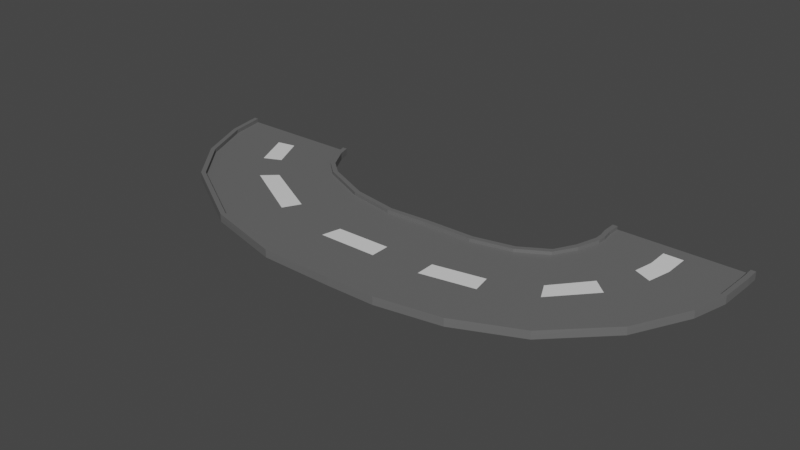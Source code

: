 # Source: TurnRoad.blend  (saved by Blender 3.6.11; exported with 4.5.12 LTS)
import bpy
from mathutils import Matrix  # noqa: F401  (used for matrix-valued properties, if any)

bpy.ops.wm.read_factory_settings(use_empty=True)
scene = bpy.context.scene
scene.name = 'Scene'

# ---- collections
col_collection = bpy.data.collections.new('Collection'); scene.collection.children.link(col_collection)

# ---- materials (node trees are filled in below, after node groups)
mat_brown = bpy.data.materials.new('Brown')
mat_brown.alpha_threshold = 0.0
mat_brown.use_transparent_shadow = False
mat_brown.roughness = 0.5
mat_brown.line_color = (0.0, 0.0, 0.0, 1.0)
mat_white = bpy.data.materials.new('White')
mat_white.use_transparent_shadow = False
mat_black = bpy.data.materials.new('Black')
mat_black.use_transparent_shadow = False
mat_gray = bpy.data.materials.new('Gray')
mat_gray.use_transparent_shadow = False

# ---- material node trees
mat_brown.use_nodes = True; mat_brown.node_tree.nodes.clear()
_N = mat_brown.node_tree.nodes; _L = mat_brown.node_tree.links
n0 = _N.new('ShaderNodeOutputMaterial'); n0.name = 'Material Output'; n0.location = (300, 300)
n1 = _N.new('ShaderNodeBsdfPrincipled'); n1.name = 'Principled BSDF'; n1.location = (10, 300)
n1.distribution = 'GGX'
n1.subsurface_method = 'RANDOM_WALK_SKIN'
n1.inputs[0].default_value = (0.2462, 0.08611, 0.03749, 1.0)
n1.inputs[3].default_value = 1.45
n1.inputs[27].default_value = (0.0, 0.0, 0.0, 1.0)
n1.inputs[28].default_value = 1.0
_L.new(n1.outputs[0], n0.inputs[0])
n0.is_active_output = True
mat_white.use_nodes = True; mat_white.node_tree.nodes.clear()
_N = mat_white.node_tree.nodes; _L = mat_white.node_tree.links
n0 = _N.new('ShaderNodeBsdfPrincipled'); n0.name = 'Principled BSDF'; n0.location = (10, 300)
n0.distribution = 'GGX'
n0.subsurface_method = 'RANDOM_WALK_SKIN'
n0.inputs[3].default_value = 1.45
n0.inputs[27].default_value = (0.0, 0.0, 0.0, 1.0)
n0.inputs[28].default_value = 1.0
n1 = _N.new('ShaderNodeOutputMaterial'); n1.name = 'Material Output'; n1.location = (300, 300)
_L.new(n0.outputs[0], n1.inputs[0])
n1.is_active_output = True
mat_black.use_nodes = True; mat_black.node_tree.nodes.clear()
_N = mat_black.node_tree.nodes; _L = mat_black.node_tree.links
n0 = _N.new('ShaderNodeBsdfPrincipled'); n0.name = 'Principled BSDF'; n0.location = (10, 300)
n0.distribution = 'GGX'
n0.subsurface_method = 'RANDOM_WALK_SKIN'
n0.inputs[0].default_value = (0.0, 0.0, 0.0, 1.0)
n0.inputs[3].default_value = 1.45
n0.inputs[27].default_value = (0.0, 0.0, 0.0, 1.0)
n0.inputs[28].default_value = 1.0
n1 = _N.new('ShaderNodeOutputMaterial'); n1.name = 'Material Output'; n1.location = (300, 300)
_L.new(n0.outputs[0], n1.inputs[0])
n1.is_active_output = True
mat_gray.use_nodes = True; mat_gray.node_tree.nodes.clear()
_N = mat_gray.node_tree.nodes; _L = mat_gray.node_tree.links
n0 = _N.new('ShaderNodeBsdfPrincipled'); n0.name = 'Principled BSDF'; n0.location = (10, 300)
n0.distribution = 'GGX'
n0.subsurface_method = 'RANDOM_WALK_SKIN'
n0.inputs[0].default_value = (0.1376, 0.1376, 0.1376, 1.0)
n0.inputs[3].default_value = 1.45
n0.inputs[27].default_value = (0.0, 0.0, 0.0, 1.0)
n0.inputs[28].default_value = 1.0
n1 = _N.new('ShaderNodeOutputMaterial'); n1.name = 'Material Output'; n1.location = (300, 300)
_L.new(n0.outputs[0], n1.inputs[0])
n1.is_active_output = True

# ---- world
world_world = bpy.data.worlds.new('World'); scene.world = world_world
world_world.use_nodes = True; world_world.node_tree.nodes.clear()
_N = world_world.node_tree.nodes; _L = world_world.node_tree.links
n0 = _N.new('ShaderNodeOutputWorld'); n0.name = 'World Output'; n0.location = (300, 300)
n1 = _N.new('ShaderNodeBackground'); n1.name = 'Background'; n1.location = (10, 300)
n1.inputs[0].default_value = (0.05088, 0.05088, 0.05088, 1.0)
_L.new(n1.outputs[0], n0.inputs[0])
n0.is_active_output = True
world_world.color = (0.05088, 0.05088, 0.05088)
world_world.use_sun_shadow = False
world_world.sun_shadow_jitter_overblur = 0.0

# ---- meshes
me_turnroad = bpy.data.meshes.new('TurnRoad')
me_turnroad.from_pydata([(0.5701, 5.0, 0.1238), (0.285, 5.0, 0.1238), (-0.5701, 5.0, 0.1238), (-0.8551, 5.0, 0.1238), (-1.14, 5.0, 0.1238), (1.71, 5.0, 0.1238), (0.0, 5.0, 0.1238), (-1.425, 5.0, 0.1238), (1.425, 5.0, 0.1238), (1.14, 5.0, 0.1238), (-1.14, 5.0, 0.1238), (1.71, 5.0, 0.1238), (1.14, 5.0, 0.1238), (-0.5701, 5.0, 0.1238), (0.8551, 5.0, 0.1238), (0.5701, 5.0, 0.1238), (-1.71, 5.0, 0.1238), (1.995, 5.0, 0.1238), (-0.285, 5.0, 0.1238), (0.8551, 5.0, 0.1238), (-1.425, 5.0, 0.1238), (1.425, 5.0, 0.1238), (0.0, 5.0, 0.1238), (-0.8551, 5.0, 0.1238), (-0.285, 5.0, 0.1238), (0.285, 5.0, 0.1238), (-1.995, 5.0, 0.1238), (-1.995, 5.0, 0.1238), (-1.71, 5.0, 0.1238), (-1.849, 5.0, 0.2213), (-1.995, 5.0, 0.2213), (1.995, 4.992, 0.244), (1.853, 4.992, 0.244), (1.853, 5.0, 0.01007), (1.995, 5.0, 0.1238), (1.853, 5.0, 0.1238), (1.853, 5.0, 0.1238), (-1.849, 5.0, 0.01007), (-1.849, 5.0, 0.1238), (-1.849, 5.0, 0.1238), (-1.71, 5.0, 0.01007), (1.71, 5.0, 0.01007), (1.995, 5.0, 0.01007), (0.5701, 5.0, 0.01007), (0.285, 5.0, 0.01007), (-0.8551, 5.0, 0.01007), (-0.5701, 5.0, 0.01007), (1.425, 5.0, 0.01007), (-1.425, 5.0, 0.01007), (-1.14, 5.0, 0.01007), (1.14, 5.0, 0.01007), (-1.995, 5.0, 0.01007), (-0.285, 5.0, 0.01007), (0.0, 5.0, 0.01007), (0.8551, 5.0, 0.01007), (-1.71, 4.586, 0.01007), (-0.285, 4.586, 0.01007), (-0.5701, 4.586, 0.01007), (1.995, 4.586, 0.01007), (1.425, 4.586, 0.01007), (1.14, 4.586, 0.01007), (-0.8551, 4.586, 0.01007), (-1.14, 4.586, 0.01007), (0.8551, 4.586, 0.01007), (0.5701, 4.586, 0.01007), (-1.425, 4.586, 0.01007), (0.285, 4.586, 0.01007), (0.0, 4.586, 0.01007), (-1.995, 4.586, 0.1238), (-1.995, 4.586, 0.1238), (-1.995, 4.586, 0.01007), (-1.849, 4.586, 0.01007), (1.71, 4.586, 0.01007), (1.853, 4.586, 0.01007), (1.853, 4.578, 0.244), (1.995, 4.578, 0.244), (1.14, 4.586, 0.1238), (0.8551, 4.586, 0.1238), (0.0, 4.586, 0.1238), (-0.285, 4.586, 0.1238), (-1.995, 4.586, 0.2213), (-1.71, 4.586, 0.1238), (-1.849, 4.586, 0.1238), (-1.849, 4.586, 0.1238), (-1.849, 4.586, 0.2213), (-1.14, 4.586, 0.1238), (-1.425, 4.586, 0.1238), (1.995, 4.586, 0.1238), (1.853, 4.586, 0.1238), (1.71, 4.586, 0.1238), (1.425, 4.586, 0.1238), (-0.5701, 4.586, 0.1238), (-0.8551, 4.586, 0.1238), (0.5701, 4.586, 0.1238), (0.285, 4.586, 0.1238), (1.995, 4.586, 0.1238), (1.853, 4.586, 0.1238), (-0.5567, 4.011, 0.00765), (-0.2783, 3.95, 0.00765), (-1.806, 4.284, 0.00765), (-1.67, 4.255, 0.00765), (1.392, 3.583, 0.00765), (1.671, 3.522, 0.00765), (0.2785, 3.828, 0.00765), (0.5569, 3.766, 0.00765), (-1.949, 4.316, 0.00765), (-1.949, 4.316, 0.1214), (1.949, 3.461, 0.00765), (1.949, 3.461, 0.1214), (0.2785, 3.828, 0.1214), (-1.949, 4.316, 0.1214), (-1.806, 4.284, 0.1214), (0.8353, 3.705, 0.00765), (1.114, 3.644, 0.00765), (8.539e-05, 3.889, 0.00765), (0.8353, 3.705, 0.1214), (-1.806, 4.284, 0.1214), (-1.67, 4.255, 0.1214), (-1.806, 4.284, 0.2189), (-0.2783, 3.95, 0.1214), (1.81, 3.492, 0.00765), (-1.392, 4.194, 0.00765), (-1.114, 4.133, 0.00765), (8.539e-05, 3.889, 0.1214), (1.808, 3.484, 0.2415), (1.947, 3.454, 0.2415), (-1.949, 4.316, 0.2189), (-0.8352, 4.072, 0.00765), (-0.5567, 4.011, 0.1214), (1.81, 3.492, 0.1214), (1.114, 3.644, 0.1214), (-1.392, 4.194, 0.1214), (1.949, 3.461, 0.1214), (-1.114, 4.133, 0.1214), (0.5569, 3.766, 0.1214), (-0.8352, 4.072, 0.1214), (1.81, 3.492, 0.1214), (1.392, 3.583, 0.1214), (1.671, 3.522, 0.1214), (-0.6584, 3.483, 0.005362), (-0.3998, 3.364, 0.005362), (-1.819, 4.021, 0.005362), (-1.693, 3.963, 0.005362), (1.152, 2.644, 0.005362), (1.41, 2.524, 0.005362), (0.1174, 3.124, 0.005362), (0.376, 3.004, 0.005362), (-1.951, 4.083, 0.005362), (-1.951, 4.083, 0.1191), (1.669, 2.405, 0.005362), (1.669, 2.405, 0.1191), (0.1174, 3.124, 0.1191), (-1.951, 4.083, 0.1191), (-1.819, 4.021, 0.1191), (0.6346, 2.884, 0.005362), (0.8932, 2.764, 0.005362), (-0.1412, 3.244, 0.005362), (0.6346, 2.884, 0.1191), (-1.819, 4.021, 0.1191), (-1.693, 3.963, 0.1191), (-1.819, 4.021, 0.2166), (-0.3998, 3.364, 0.1191), (1.54, 2.465, 0.005362), (-1.434, 3.843, 0.005362), (-1.176, 3.723, 0.005362), (-0.1412, 3.244, 0.1191), (1.537, 2.458, 0.2393), (1.666, 2.398, 0.2393), (-1.951, 4.083, 0.2166), (-0.917, 3.603, 0.005362), (-0.6584, 3.483, 0.1191), (1.54, 2.465, 0.1191), (0.8932, 2.764, 0.1191), (-1.434, 3.843, 0.1191), (1.669, 2.405, 0.1191), (-1.176, 3.723, 0.1191), (0.376, 3.004, 0.1191), (-0.917, 3.603, 0.1191), (1.54, 2.465, 0.1191), (1.152, 2.644, 0.1191), (1.41, 2.524, 0.1191), (-1.085, 2.503, 0.00108), (-0.873, 2.313, 0.00108), (-2.038, 3.356, 0.00108), (-1.935, 3.263, 0.00108), (0.4017, 1.173, 0.00108), (0.6141, 0.9828, 0.00108), (-0.4481, 1.933, 0.00108), (-0.2357, 1.743, 0.00108), (-2.148, 3.453, 0.00108), (-2.148, 3.453, 0.1148), (0.8265, 0.7928, 0.00108), (0.8265, 0.7928, 0.1148), (-0.4481, 1.933, 0.1148), (-2.148, 3.453, 0.1148), (-2.038, 3.356, 0.1148), (-0.02322, 1.553, 0.00108), (0.1892, 1.363, 0.00108), (-0.6605, 2.123, 0.00108), (-0.02322, 1.553, 0.1148), (-2.038, 3.356, 0.1148), (-1.935, 3.263, 0.1148), (-2.038, 3.356, 0.2123), (-0.873, 2.313, 0.1148), (0.7203, 0.8878, 0.00108), (-1.723, 3.073, 0.00108), (-1.51, 2.883, 0.00108), (-0.6605, 2.123, 0.1148), (0.7153, 0.8822, 0.235), (0.8215, 0.7872, 0.235), (-2.148, 3.453, 0.2123), (-1.298, 2.693, 0.00108), (-1.085, 2.503, 0.1148), (0.7203, 0.8878, 0.1148), (0.1892, 1.363, 0.1148), (-1.723, 3.073, 0.1148), (0.8265, 0.7928, 0.1148), (-1.51, 2.883, 0.1148), (-0.2357, 1.743, 0.1148), (-1.298, 2.693, 0.1148), (0.7203, 0.8878, 0.1148), (0.4017, 1.173, 0.1148), (0.6141, 0.9828, 0.1148), (-1.86, 1.574, -0.003858), (-1.735, 1.317, -0.003858), (-2.419, 2.723, -0.003858), (-2.358, 2.599, -0.003858), (-0.9869, -0.2206, -0.003858), (-0.8622, -0.4769, -0.003858), (-1.486, 0.8046, -0.003858), (-1.361, 0.5483, -0.003858), (-2.483, 2.855, -0.003858), (-2.483, 2.855, 0.1099), (-0.7375, -0.7333, -0.003858), (-0.7375, -0.7333, 0.1099), (-1.486, 0.8046, 0.1099), (-2.483, 2.855, 0.1099), (-2.419, 2.723, 0.1099), (-1.236, 0.292, -0.003858), (-1.112, 0.03566, -0.003858), (-1.61, 1.061, -0.003858), (-1.236, 0.292, 0.1099), (-2.419, 2.723, 0.1099), (-2.358, 2.599, 0.1099), (-2.419, 2.723, 0.2074), (-1.735, 1.317, 0.1099), (-0.7998, -0.6051, -0.003858), (-2.234, 2.342, -0.003858), (-2.109, 2.086, -0.003858), (-1.61, 1.061, 0.1099), (-0.8066, -0.6084, 0.23), (-0.7442, -0.7365, 0.23), (-2.483, 2.855, 0.2074), (-1.984, 1.83, -0.003858), (-1.86, 1.574, 0.1099), (-0.7998, -0.6051, 0.1099), (-1.112, 0.03566, 0.1099), (-2.234, 2.342, 0.1099), (-0.7375, -0.7333, 0.1099), (-2.109, 2.086, 0.1099), (-1.361, 0.5483, 0.1099), (-1.984, 1.83, 0.1099), (-0.7998, -0.6051, 0.1099), (-0.9869, -0.2206, 0.1099), (-0.8622, -0.4769, 0.1099), (-3.036, 0.9782, -0.008954), (-2.984, 0.6979, -0.008954), (-3.268, 2.236, -0.008954), (-3.243, 2.099, -0.008954), (-2.673, -0.9838, -0.008954), (-2.622, -1.264, -0.008954), (-2.881, 0.1373, -0.008954), (-2.829, -0.1429, -0.008954), (-3.295, 2.38, -0.008954), (-3.295, 2.38, 0.1048), (-2.57, -1.544, -0.008954), (-2.57, -1.544, 0.1048), (-2.881, 0.1373, 0.1048), (-3.295, 2.38, 0.1048), (-3.268, 2.236, 0.1048), (-2.777, -0.4232, -0.008954), (-2.725, -0.7035, -0.008954), (-2.932, 0.4176, -0.008954), (-2.777, -0.4232, 0.1048), (-3.268, 2.236, 0.1048), (-3.243, 2.099, 0.1048), (-3.268, 2.236, 0.2023), (-2.984, 0.6979, 0.1048), (-2.596, -1.404, -0.008954), (-3.191, 1.819, -0.008954), (-3.14, 1.539, -0.008954), (-2.932, 0.4176, 0.1048), (-2.603, -1.406, 0.2249), (-2.577, -1.546, 0.2249), (-3.295, 2.38, 0.2023), (-3.088, 1.258, -0.008954), (-3.036, 0.9782, 0.1048), (-2.596, -1.404, 0.1048), (-2.725, -0.7035, 0.1048), (-3.191, 1.819, 0.1048), (-2.57, -1.544, 0.1048), (-3.14, 1.539, 0.1048), (-2.829, -0.1429, 0.1048), (-3.088, 1.258, 0.1048), (-2.596, -1.404, 0.1048), (-2.673, -0.9838, 0.1048), (-2.622, -1.264, 0.1048), (-4.463, 0.7052, -0.01434), (-4.462, 0.4202, -0.01434), (-4.47, 1.984, -0.01434), (-4.47, 1.845, -0.01434), (-4.453, -1.29, -0.01434), (-4.451, -1.575, -0.01434), (-4.459, -0.1499, -0.01434), (-4.457, -0.4349, -0.01434), (-4.471, 2.13, -0.01434), (-4.471, 2.13, 0.0994), (-4.449, -1.86, -0.01434), (-4.449, -1.86, 0.0994), (-4.459, -0.1499, 0.0994), (-4.471, 2.13, 0.0994), (-4.47, 1.984, 0.0994), (-4.456, -0.7199, -0.01434), (-4.454, -1.005, -0.01434), (-4.46, 0.1351, -0.01434), (-4.456, -0.7199, 0.0994), (-4.47, 1.984, 0.0994), (-4.47, 1.845, 0.0994), (-4.47, 1.984, 0.1969), (-4.462, 0.4202, 0.0994), (-4.45, -1.718, -0.01434), (-4.468, 1.56, -0.01434), (-4.467, 1.275, -0.01434), (-4.46, 0.1351, 0.0994), (-4.458, -1.718, 0.2196), (-4.457, -1.86, 0.2196), (-4.471, 2.13, 0.1969), (-4.465, 0.9902, -0.01434), (-4.463, 0.7052, 0.0994), (-4.45, -1.718, 0.0994), (-4.454, -1.005, 0.0994), (-4.468, 1.56, 0.0994), (-4.449, -1.86, 0.0994), (-4.467, 1.275, 0.0994), (-4.457, -0.4349, 0.0994), (-4.465, 0.9902, 0.0994), (-4.45, -1.718, 0.0994), (-4.453, -1.29, 0.0994), (-4.451, -1.575, 0.0994), (-5.924, 0.6972, -0.0194), (-5.923, 0.4122, -0.0194), (-5.931, 1.976, -0.0194), (-5.931, 1.837, -0.0194), (-5.913, -1.298, -0.0194), (-5.912, -1.583, -0.0194), (-5.92, -0.1579, -0.0194), (-5.918, -0.4429, -0.0194), (-5.932, 2.122, -0.0194), (-5.932, 2.122, 0.09434), (-5.91, -1.868, -0.0194), (-5.91, -1.868, 0.09434), (-5.92, -0.1579, 0.09434), (-5.932, 2.122, 0.09434), (-5.931, 1.976, 0.09434), (-5.917, -0.7279, -0.0194), (-5.915, -1.013, -0.0194), (-5.921, 0.1271, -0.0194), (-5.917, -0.7279, 0.09434), (-5.931, 1.976, 0.09434), (-5.931, 1.837, 0.09434), (-5.931, 1.976, 0.1918), (-5.923, 0.4122, 0.09434), (-5.911, -1.726, -0.0194), (-5.929, 1.552, -0.0194), (-5.927, 1.267, -0.0194), (-5.921, 0.1271, 0.09434), (-5.919, -1.726, 0.2145), (-5.918, -1.868, 0.2145), (-5.932, 2.122, 0.1918), (-5.926, 0.9822, -0.0194), (-5.924, 0.6972, 0.09434), (-5.911, -1.726, 0.09434), (-5.915, -1.013, 0.09434), (-5.929, 1.552, 0.09434), (-5.91, -1.868, 0.09434), (-5.927, 1.267, 0.09434), (-5.918, -0.4429, 0.09434), (-5.926, 0.9822, 0.09434), (-5.911, -1.726, 0.09434), (-5.913, -1.298, 0.09434), (-5.912, -1.583, 0.09434), (-7.484, 0.6728, -0.02527), (-7.549, 0.3953, -0.02527), (-7.192, 1.918, -0.02527), (-7.223, 1.783, -0.02527), (-7.939, -1.27, -0.02527), (-8.004, -1.547, -0.02527), (-7.679, -0.1597, -0.02527), (-7.744, -0.4372, -0.02527), (-7.158, 2.06, -0.02527), (-7.158, 2.06, 0.08847), (-8.07, -1.825, -0.02527), (-8.07, -1.825, 0.08847), (-7.679, -0.1597, 0.08847), (-7.158, 2.06, 0.08847), (-7.192, 1.918, 0.08847), (-7.809, -0.7147, -0.02527), (-7.874, -0.9922, -0.02527), (-7.614, 0.1178, -0.02527), (-7.809, -0.7147, 0.08847), (-7.192, 1.918, 0.08847), (-7.223, 1.783, 0.08847), (-7.192, 1.918, 0.186), (-7.549, 0.3953, 0.08847), (-8.037, -1.686, -0.02527), (-7.289, 1.505, -0.02527), (-7.354, 1.228, -0.02527), (-7.614, 0.1178, 0.08847), (-8.044, -1.684, 0.2086), (-8.077, -1.823, 0.2086), (-7.158, 2.06, 0.186), (-7.419, 0.9503, -0.02527), (-7.484, 0.6728, 0.08847), (-8.037, -1.686, 0.08847), (-7.874, -0.9922, 0.08847), (-7.289, 1.505, 0.08847), (-8.07, -1.825, 0.08847), (-7.354, 1.228, 0.08847), (-7.744, -0.4372, 0.08847), (-7.419, 0.9503, 0.08847), (-8.037, -1.686, 0.08847), (-7.939, -1.27, 0.08847), (-8.004, -1.547, 0.08847), (-9.244, 1.065, -0.03204), (-9.38, 0.8144, -0.03204), (-8.636, 2.19, -0.03204), (-8.702, 2.068, -0.03204), (-10.19, -0.6896, -0.03204), (-10.33, -0.9403, -0.03204), (-9.652, 0.3131, -0.03204), (-9.787, 0.06241, -0.03204), (-8.566, 2.318, -0.03204), (-8.566, 2.318, 0.0817), (-10.47, -1.191, -0.03204), (-10.47, -1.191, 0.0817), (-9.652, 0.3131, 0.0817), (-8.566, 2.318, 0.0817), (-8.636, 2.19, 0.0817), (-9.923, -0.1883, -0.03204), (-10.06, -0.4389, -0.03204), (-9.516, 0.5637, -0.03204), (-9.923, -0.1883, 0.0817), (-8.636, 2.19, 0.0817), (-8.702, 2.068, 0.0817), (-8.636, 2.19, 0.1792), (-9.38, 0.8144, 0.0817), (-10.4, -1.066, -0.03204), (-8.837, 1.817, -0.03204), (-8.973, 1.566, -0.03204), (-9.516, 0.5637, 0.0817), (-10.4, -1.062, 0.2019), (-10.47, -1.187, 0.2019), (-8.566, 2.318, 0.1792), (-9.109, 1.316, -0.03204), (-9.244, 1.065, 0.0817), (-10.4, -1.066, 0.0817), (-10.06, -0.4389, 0.0817), (-8.837, 1.817, 0.0817), (-10.47, -1.191, 0.0817), (-8.973, 1.566, 0.0817), (-9.787, 0.06241, 0.0817), (-9.109, 1.316, 0.0817), (-10.4, -1.066, 0.0817), (-10.19, -0.6896, 0.0817), (-10.33, -0.9403, 0.0817), (-11.04, 1.999, -0.03974), (-11.26, 1.81, -0.03974), (-10.09, 2.849, -0.03974), (-10.19, 2.757, -0.03974), (-12.53, 0.6734, -0.03974), (-12.75, 0.484, -0.03974), (-11.68, 1.431, -0.03974), (-11.89, 1.242, -0.03974), (-9.978, 2.946, -0.03974), (-9.978, 2.946, 0.074), (-12.96, 0.2946, -0.03974), (-12.96, 0.2946, 0.074), (-11.68, 1.431, 0.074), (-9.978, 2.946, 0.074), (-10.09, 2.849, 0.074), (-12.11, 1.052, -0.03974), (-12.32, 0.8629, -0.03974), (-11.47, 1.621, -0.03974), (-12.11, 1.052, 0.074), (-10.09, 2.849, 0.074), (-10.19, 2.757, 0.074), (-10.09, 2.849, 0.1715), (-11.26, 1.81, 0.074), (-12.85, 0.3893, -0.03974), (-10.4, 2.568, -0.03974), (-10.62, 2.378, -0.03974), (-11.47, 1.621, 0.074), (-12.86, 0.3949, 0.1942), (-12.96, 0.3002, 0.1942), (-9.978, 2.946, 0.1715), (-10.83, 2.189, -0.03974), (-11.04, 1.999, 0.074), (-12.85, 0.3893, 0.074), (-12.32, 0.8629, 0.074), (-10.4, 2.568, 0.074), (-12.96, 0.2946, 0.074), (-10.62, 2.378, 0.074), (-11.89, 1.242, 0.074), (-10.83, 2.189, 0.074), (-12.85, 0.3893, 0.074), (-12.53, 0.6734, 0.074), (-12.75, 0.484, 0.074), (-11.73, 2.741, -0.04382), (-11.99, 2.621, -0.04382), (-10.57, 3.278, -0.04382), (-10.7, 3.22, -0.04382), (-13.54, 1.902, -0.04382), (-13.8, 1.782, -0.04382), (-12.51, 2.381, -0.04382), (-12.77, 2.261, -0.04382), (-10.44, 3.34, -0.04382), (-10.44, 3.34, 0.06992), (-14.06, 1.662, -0.04382), (-14.06, 1.662, 0.06992), (-12.51, 2.381, 0.06992), (-10.44, 3.34, 0.06992), (-10.57, 3.278, 0.06992), (-13.03, 2.141, -0.04382), (-13.29, 2.022, -0.04382), (-12.25, 2.501, -0.04382), (-13.03, 2.141, 0.06992), (-10.57, 3.278, 0.06992), (-10.7, 3.22, 0.06992), (-10.57, 3.278, 0.1674), (-11.99, 2.621, 0.06992), (-13.93, 1.722, -0.04382), (-10.96, 3.1, -0.04382), (-11.22, 2.98, -0.04382), (-12.25, 2.501, 0.06992), (-13.94, 1.729, 0.1901), (-14.07, 1.669, 0.1901), (-10.44, 3.34, 0.1674), (-11.48, 2.861, -0.04382), (-11.73, 2.741, 0.06992), (-13.93, 1.722, 0.06992), (-13.29, 2.022, 0.06992), (-10.96, 3.1, 0.06992), (-14.06, 1.662, 0.06992), (-11.22, 2.98, 0.06992), (-12.77, 2.261, 0.06992), (-11.48, 2.861, 0.06992), (-13.93, 1.722, 0.06992), (-13.54, 1.902, 0.06992), (-13.8, 1.782, 0.06992), (-12.21, 3.72, -0.04804), (-12.48, 3.663, -0.04804), (-10.95, 3.978, -0.04804), (-11.09, 3.95, -0.04804), (-14.16, 3.319, -0.04804), (-14.44, 3.261, -0.04804), (-13.04, 3.548, -0.04804), (-13.32, 3.491, -0.04804), (-10.81, 4.007, -0.04804), (-10.81, 4.007, 0.0657), (-14.72, 3.204, -0.04804), (-14.72, 3.204, 0.0657), (-13.04, 3.548, 0.0657), (-10.81, 4.007, 0.0657), (-10.95, 3.978, 0.0657), (-13.6, 3.433, -0.04804), (-13.88, 3.376, -0.04804), (-12.76, 3.606, -0.04804), (-13.6, 3.433, 0.0657), (-10.95, 3.978, 0.0657), (-11.09, 3.95, 0.0657), (-10.95, 3.978, 0.1632), (-12.48, 3.663, 0.0657), (-14.58, 3.233, -0.04804), (-11.37, 3.893, -0.04804), (-11.65, 3.835, -0.04804), (-12.76, 3.606, 0.0657), (-14.58, 3.24, 0.1859), (-14.72, 3.211, 0.1859), (-10.81, 4.007, 0.1632), (-11.93, 3.778, -0.04804), (-12.21, 3.72, 0.0657), (-14.58, 3.233, 0.0657), (-13.88, 3.376, 0.0657), (-11.37, 3.893, 0.0657), (-14.72, 3.204, 0.0657), (-11.65, 3.835, 0.0657), (-13.32, 3.491, 0.0657), (-11.93, 3.778, 0.0657), (-14.58, 3.233, 0.0657), (-14.16, 3.319, 0.0657), (-14.44, 3.261, 0.0657), (-12.34, 4.345, -0.05062), (-12.63, 4.341, -0.05062), (-11.07, 4.366, -0.05062), (-11.2, 4.363, -0.05062), (-14.34, 4.313, -0.05062), (-14.62, 4.309, -0.05062), (-13.2, 4.331, -0.05062), (-13.48, 4.327, -0.05062), (-10.92, 4.368, -0.05062), (-10.92, 4.368, 0.06311), (-14.91, 4.304, -0.05062), (-14.91, 4.304, 0.06311), (-13.2, 4.331, 0.06311), (-10.92, 4.368, 0.06311), (-11.07, 4.366, 0.06311), (-13.77, 4.322, -0.05062), (-14.05, 4.318, -0.05062), (-12.91, 4.336, -0.05062), (-13.77, 4.322, 0.06311), (-11.07, 4.366, 0.06311), (-11.2, 4.363, 0.06311), (-11.07, 4.366, 0.1606), (-12.63, 4.341, 0.06311), (-14.77, 4.306, -0.05062), (-11.49, 4.359, -0.05062), (-11.77, 4.354, -0.05062), (-12.91, 4.336, 0.06311), (-14.77, 4.314, 0.1833), (-14.91, 4.312, 0.1833), (-10.92, 4.368, 0.1606), (-12.06, 4.35, -0.05062), (-12.34, 4.345, 0.06311), (-14.77, 4.306, 0.06311), (-14.05, 4.318, 0.06311), (-11.49, 4.359, 0.06311), (-14.91, 4.304, 0.06311), (-11.77, 4.354, 0.06311), (-13.48, 4.327, 0.06311), (-12.06, 4.35, 0.06311), (-14.77, 4.306, 0.06311), (-14.34, 4.313, 0.06311), (-14.62, 4.309, 0.06311)], [], [(12, 76, 90, 8), (14, 77, 76, 12), (39, 83, 68, 26), (11, 5, 36, 35), (8, 90, 89, 5), (26, 27, 38, 39), (46, 57, 61, 45), (52, 56, 57, 46), (33, 73, 72, 41), (26, 68, 80, 30), (30, 80, 84, 29), (32, 74, 75, 31), (42, 58, 73, 33), (2, 91, 79, 24), (44, 66, 67, 53), (3, 92, 91, 2), (24, 79, 78, 22), (22, 78, 94, 1), (51, 70, 69, 27), (35, 88, 74, 32), (15, 0, 14, 19), (25, 1, 0, 15), (9, 12, 8, 21), (16, 28, 7, 20), (39, 38, 28, 16), (18, 24, 22, 6), (10, 4, 3, 23), (19, 14, 12, 9), (6, 22, 1, 25), (35, 36, 34, 17), (21, 8, 5, 11), (20, 7, 4, 10), (13, 2, 24, 18), (23, 3, 2, 13), (4, 85, 92, 3), (92, 135, 128, 91), (56, 98, 97, 57), (31, 75, 87, 17), (37, 71, 70, 51), (65, 121, 100, 55), (77, 115, 130, 76), (84, 118, 111, 83), (61, 127, 122, 62), (88, 129, 124, 74), (76, 130, 137, 90), (91, 128, 119, 79), (47, 59, 60, 50), (78, 123, 109, 94), (29, 84, 83, 39), (36, 96, 95, 34), (71, 99, 105, 70), (5, 89, 96, 36), (38, 82, 81, 28), (49, 62, 65, 48), (54, 63, 64, 43), (45, 61, 62, 49), (89, 138, 136, 96), (28, 81, 86, 7), (0, 93, 77, 14), (40, 55, 71, 37), (57, 97, 127, 61), (17, 87, 88, 35), (83, 111, 110, 68), (43, 64, 66, 44), (90, 137, 138, 89), (41, 72, 59, 47), (85, 133, 135, 92), (1, 94, 93, 0), (82, 116, 117, 81), (34, 95, 58, 42), (96, 136, 108, 95), (27, 69, 82, 38), (53, 67, 56, 52), (7, 86, 85, 4), (50, 60, 63, 54), (48, 65, 55, 40), (123, 165, 151, 109), (105, 147, 148, 106), (119, 161, 165, 123), (104, 146, 145, 103), (121, 163, 142, 100), (122, 164, 163, 121), (136, 178, 150, 108), (133, 175, 177, 135), (102, 144, 143, 101), (127, 169, 164, 122), (107, 149, 162, 120), (134, 176, 157, 115), (100, 142, 141, 99), (109, 151, 176, 134), (131, 173, 175, 133), (98, 140, 139, 97), (118, 160, 153, 111), (125, 167, 174, 132), (55, 100, 99, 71), (58, 107, 120, 73), (67, 114, 98, 56), (72, 102, 101, 59), (62, 122, 121, 65), (87, 132, 129, 88), (60, 113, 112, 63), (81, 117, 131, 86), (64, 104, 103, 66), (79, 119, 123, 78), (66, 103, 114, 67), (75, 125, 132, 87), (70, 105, 106, 69), (74, 124, 125, 75), (86, 131, 133, 85), (63, 112, 104, 64), (73, 120, 102, 72), (68, 110, 126, 80), (94, 109, 134, 93), (93, 134, 115, 77), (69, 106, 116, 82), (95, 108, 107, 58), (80, 126, 118, 84), (59, 101, 113, 60), (142, 184, 183, 141), (151, 193, 218, 176), (173, 215, 217, 175), (140, 182, 181, 139), (160, 202, 195, 153), (167, 209, 216, 174), (158, 200, 201, 159), (177, 219, 212, 170), (159, 201, 215, 173), (180, 222, 220, 178), (157, 199, 214, 172), (145, 187, 198, 156), (179, 221, 222, 180), (171, 213, 208, 166), (152, 194, 210, 168), (155, 197, 196, 154), (143, 185, 197, 155), (170, 212, 203, 161), (124, 166, 167, 125), (114, 156, 140, 98), (108, 150, 149, 107), (130, 172, 179, 137), (120, 162, 144, 102), (132, 174, 171, 129), (126, 168, 160, 118), (112, 154, 146, 104), (111, 153, 152, 110), (97, 139, 169, 127), (106, 148, 158, 116), (99, 141, 147, 105), (128, 170, 161, 119), (101, 143, 155, 113), (113, 155, 154, 112), (110, 152, 168, 126), (129, 171, 166, 124), (137, 179, 180, 138), (103, 145, 156, 114), (115, 157, 172, 130), (138, 180, 178, 136), (117, 159, 173, 131), (135, 177, 170, 128), (116, 158, 159, 117), (199, 241, 256, 214), (187, 229, 240, 198), (221, 263, 264, 222), (213, 255, 250, 208), (194, 236, 252, 210), (197, 239, 238, 196), (185, 227, 239, 197), (212, 254, 245, 203), (183, 225, 231, 189), (190, 232, 242, 200), (181, 223, 253, 211), (195, 237, 236, 194), (196, 238, 230, 188), (210, 252, 244, 202), (216, 258, 255, 213), (204, 246, 228, 186), (214, 256, 263, 221), (192, 234, 233, 191), (176, 218, 199, 157), (149, 191, 204, 162), (169, 211, 206, 164), (144, 186, 185, 143), (175, 217, 219, 177), (178, 220, 192, 150), (164, 206, 205, 163), (163, 205, 184, 142), (146, 188, 187, 145), (161, 203, 207, 165), (147, 189, 190, 148), (165, 207, 193, 151), (166, 208, 209, 167), (156, 198, 182, 140), (150, 192, 191, 149), (172, 214, 221, 179), (162, 204, 186, 144), (174, 216, 213, 171), (168, 210, 202, 160), (154, 196, 188, 146), (153, 195, 194, 152), (139, 181, 211, 169), (148, 190, 200, 158), (141, 183, 189, 147), (252, 294, 286, 244), (258, 300, 297, 255), (246, 288, 270, 228), (256, 298, 305, 263), (234, 276, 275, 233), (240, 282, 266, 224), (250, 292, 293, 251), (249, 291, 277, 235), (231, 273, 274, 232), (245, 287, 291, 249), (230, 272, 271, 229), (247, 289, 268, 226), (248, 290, 289, 247), (262, 304, 276, 234), (259, 301, 303, 261), (228, 270, 269, 227), (253, 295, 290, 248), (233, 275, 288, 246), (222, 264, 262, 220), (201, 243, 257, 215), (219, 261, 254, 212), (200, 242, 243, 201), (209, 251, 258, 216), (202, 244, 237, 195), (182, 224, 223, 181), (215, 257, 259, 217), (193, 235, 260, 218), (184, 226, 225, 183), (218, 260, 241, 199), (191, 233, 246, 204), (211, 253, 248, 206), (186, 228, 227, 185), (217, 259, 261, 219), (220, 262, 234, 192), (206, 248, 247, 205), (205, 247, 226, 184), (188, 230, 229, 187), (203, 245, 249, 207), (189, 231, 232, 190), (207, 249, 235, 193), (208, 250, 251, 209), (198, 240, 224, 182), (272, 314, 313, 271), (289, 331, 310, 268), (290, 332, 331, 289), (304, 346, 318, 276), (301, 343, 345, 303), (270, 312, 311, 269), (295, 337, 332, 290), (275, 317, 330, 288), (302, 344, 325, 283), (268, 310, 309, 267), (277, 319, 344, 302), (299, 341, 343, 301), (266, 308, 307, 265), (286, 328, 321, 279), (293, 335, 342, 300), (284, 326, 327, 285), (303, 345, 338, 296), (285, 327, 341, 299), (238, 280, 272, 230), (237, 279, 278, 236), (223, 265, 295, 253), (232, 274, 284, 242), (225, 267, 273, 231), (254, 296, 287, 245), (227, 269, 281, 239), (239, 281, 280, 238), (236, 278, 294, 252), (255, 297, 292, 250), (263, 305, 306, 264), (229, 271, 282, 240), (241, 283, 298, 256), (264, 306, 304, 262), (243, 285, 299, 257), (261, 303, 296, 254), (242, 284, 285, 243), (251, 293, 300, 258), (244, 286, 279, 237), (224, 266, 265, 223), (257, 299, 301, 259), (235, 277, 302, 260), (226, 268, 267, 225), (260, 302, 283, 241), (308, 350, 349, 307), (328, 370, 363, 321), (335, 377, 384, 342), (326, 368, 369, 327), (345, 387, 380, 338), (327, 369, 383, 341), (348, 390, 388, 346), (325, 367, 382, 340), (313, 355, 366, 324), (347, 389, 390, 348), (339, 381, 376, 334), (320, 362, 378, 336), (323, 365, 364, 322), (311, 353, 365, 323), (338, 380, 371, 329), (309, 351, 357, 315), (316, 358, 368, 326), (307, 349, 379, 337), (287, 329, 333, 291), (273, 315, 316, 274), (291, 333, 319, 277), (292, 334, 335, 293), (282, 324, 308, 266), (276, 318, 317, 275), (298, 340, 347, 305), (288, 330, 312, 270), (300, 342, 339, 297), (294, 336, 328, 286), (280, 322, 314, 272), (279, 321, 320, 278), (265, 307, 337, 295), (274, 316, 326, 284), (267, 309, 315, 273), (296, 338, 329, 287), (269, 311, 323, 281), (281, 323, 322, 280), (278, 320, 336, 294), (297, 339, 334, 292), (305, 347, 348, 306), (271, 313, 324, 282), (283, 325, 340, 298), (306, 348, 346, 304), (362, 404, 420, 378), (365, 407, 406, 364), (353, 395, 407, 365), (380, 422, 413, 371), (351, 393, 399, 357), (358, 400, 410, 368), (349, 391, 421, 379), (363, 405, 404, 362), (364, 406, 398, 356), (378, 420, 412, 370), (384, 426, 423, 381), (372, 414, 396, 354), (382, 424, 431, 389), (360, 402, 401, 359), (366, 408, 392, 350), (376, 418, 419, 377), (375, 417, 403, 361), (357, 399, 400, 358), (341, 383, 385, 343), (319, 361, 386, 344), (310, 352, 351, 309), (344, 386, 367, 325), (317, 359, 372, 330), (337, 379, 374, 332), (312, 354, 353, 311), (343, 385, 387, 345), (346, 388, 360, 318), (332, 374, 373, 331), (331, 373, 352, 310), (314, 356, 355, 313), (329, 371, 375, 333), (315, 357, 358, 316), (333, 375, 361, 319), (334, 376, 377, 335), (324, 366, 350, 308), (318, 360, 359, 317), (340, 382, 389, 347), (330, 372, 354, 312), (342, 384, 381, 339), (336, 378, 370, 328), (322, 364, 356, 314), (321, 363, 362, 320), (424, 466, 473, 431), (402, 444, 443, 401), (408, 450, 434, 392), (418, 460, 461, 419), (417, 459, 445, 403), (399, 441, 442, 400), (413, 455, 459, 417), (398, 440, 439, 397), (415, 457, 436, 394), (416, 458, 457, 415), (430, 472, 444, 402), (427, 469, 471, 429), (396, 438, 437, 395), (421, 463, 458, 416), (401, 443, 456, 414), (428, 470, 451, 409), (394, 436, 435, 393), (403, 445, 470, 428), (381, 423, 418, 376), (389, 431, 432, 390), (355, 397, 408, 366), (367, 409, 424, 382), (390, 432, 430, 388), (369, 411, 425, 383), (387, 429, 422, 380), (368, 410, 411, 369), (377, 419, 426, 384), (370, 412, 405, 363), (350, 392, 391, 349), (383, 425, 427, 385), (361, 403, 428, 386), (352, 394, 393, 351), (386, 428, 409, 367), (359, 401, 414, 372), (379, 421, 416, 374), (354, 396, 395, 353), (385, 427, 429, 387), (388, 430, 402, 360), (374, 416, 415, 373), (373, 415, 394, 352), (356, 398, 397, 355), (371, 413, 417, 375), (458, 500, 499, 457), (472, 514, 486, 444), (469, 511, 513, 471), (438, 480, 479, 437), (463, 505, 500, 458), (443, 485, 498, 456), (470, 512, 493, 451), (436, 478, 477, 435), (445, 487, 512, 470), (467, 509, 511, 469), (434, 476, 475, 433), (454, 496, 489, 447), (461, 503, 510, 468), (452, 494, 495, 453), (471, 513, 506, 464), (453, 495, 509, 467), (474, 516, 514, 472), (451, 493, 508, 466), (414, 456, 438, 396), (426, 468, 465, 423), (420, 462, 454, 412), (406, 448, 440, 398), (405, 447, 446, 404), (391, 433, 463, 421), (400, 442, 452, 410), (393, 435, 441, 399), (422, 464, 455, 413), (395, 437, 449, 407), (407, 449, 448, 406), (404, 446, 462, 420), (423, 465, 460, 418), (431, 473, 474, 432), (397, 439, 450, 408), (409, 451, 466, 424), (432, 474, 472, 430), (411, 453, 467, 425), (429, 471, 464, 422), (410, 452, 453, 411), (419, 461, 468, 426), (412, 454, 447, 405), (392, 434, 433, 391), (425, 467, 469, 427), (494, 536, 537, 495), (513, 555, 548, 506), (495, 537, 551, 509), (516, 558, 556, 514), (493, 535, 550, 508), (481, 523, 534, 492), (515, 557, 558, 516), (507, 549, 544, 502), (488, 530, 546, 504), (491, 533, 532, 490), (479, 521, 533, 491), (506, 548, 539, 497), (477, 519, 525, 483), (484, 526, 536, 494), (475, 517, 547, 505), (489, 531, 530, 488), (490, 532, 524, 482), (504, 546, 538, 496), (457, 499, 478, 436), (440, 482, 481, 439), (455, 497, 501, 459), (441, 483, 484, 442), (459, 501, 487, 445), (460, 502, 503, 461), (450, 492, 476, 434), (444, 486, 485, 443), (466, 508, 515, 473), (456, 498, 480, 438), (468, 510, 507, 465), (462, 504, 496, 454), (448, 490, 482, 440), (447, 489, 488, 446), (433, 475, 505, 463), (442, 484, 494, 452), (435, 477, 483, 441), (464, 506, 497, 455), (437, 479, 491, 449), (449, 491, 490, 448), (446, 488, 504, 462), (465, 507, 502, 460), (473, 515, 516, 474), (439, 481, 492, 450), (521, 563, 575, 533), (548, 590, 581, 539), (519, 561, 567, 525), (526, 568, 578, 536), (517, 559, 589, 547), (531, 573, 572, 530), (532, 574, 566, 524), (546, 588, 580, 538), (552, 594, 591, 549), (540, 582, 564, 522), (550, 592, 599, 557), (528, 570, 569, 527), (534, 576, 560, 518), (544, 586, 587, 545), (543, 585, 571, 529), (525, 567, 568, 526), (539, 581, 585, 543), (524, 566, 565, 523), (503, 545, 552, 510), (496, 538, 531, 489), (476, 518, 517, 475), (509, 551, 553, 511), (487, 529, 554, 512), (478, 520, 519, 477), (512, 554, 535, 493), (485, 527, 540, 498), (505, 547, 542, 500), (480, 522, 521, 479), (511, 553, 555, 513), (514, 556, 528, 486), (500, 542, 541, 499), (499, 541, 520, 478), (482, 524, 523, 481), (497, 539, 543, 501), (483, 525, 526, 484), (501, 543, 529, 487), (502, 544, 545, 503), (492, 534, 518, 476), (486, 528, 527, 485), (508, 550, 557, 515), (498, 540, 522, 480), (510, 552, 549, 507), (586, 628, 629, 587), (585, 627, 613, 571), (567, 609, 610, 568), (581, 623, 627, 585), (566, 608, 607, 565), (583, 625, 604, 562), (584, 626, 625, 583), (598, 640, 612, 570), (595, 637, 639, 597), (564, 606, 605, 563), (589, 631, 626, 584), (569, 611, 624, 582), (596, 638, 619, 577), (562, 604, 603, 561), (571, 613, 638, 596), (593, 635, 637, 595), (560, 602, 601, 559), (580, 622, 615, 573), (533, 575, 574, 532), (530, 572, 588, 546), (549, 591, 586, 544), (557, 599, 600, 558), (523, 565, 576, 534), (535, 577, 592, 550), (558, 600, 598, 556), (537, 579, 593, 551), (555, 597, 590, 548), (536, 578, 579, 537), (545, 587, 594, 552), (538, 580, 573, 531), (518, 560, 559, 517), (551, 593, 595, 553), (529, 571, 596, 554), (520, 562, 561, 519), (554, 596, 577, 535), (527, 569, 582, 540), (547, 589, 584, 542), (522, 564, 563, 521), (553, 595, 597, 555), (556, 598, 570, 528), (542, 584, 583, 541), (541, 583, 562, 520), (610, 609, 603, 620), (615, 622, 630, 614), (637, 626, 631, 639), (621, 604, 625, 635), (623, 602, 618, 627), (619, 616, 617, 634), (639, 631, 601, 632), (638, 608, 616, 619), (620, 603, 604, 621), (641, 605, 606, 642), (627, 618, 607, 613), (632, 601, 602, 623), (640, 624, 611, 612), (642, 606, 624, 640), (613, 607, 608, 638), (635, 625, 626, 637), (636, 629, 628, 633), (634, 617, 605, 641), (576, 618, 602, 560), (570, 612, 611, 569), (592, 634, 641, 599), (582, 624, 606, 564), (594, 636, 633, 591), (588, 630, 622, 580), (574, 616, 608, 566), (573, 615, 614, 572), (559, 601, 631, 589), (568, 610, 620, 578), (561, 603, 609, 567), (590, 632, 623, 581), (563, 605, 617, 575), (575, 617, 616, 574), (572, 614, 630, 588), (591, 633, 628, 586), (599, 641, 642, 600), (565, 607, 618, 576), (577, 619, 634, 592), (600, 642, 640, 598), (579, 621, 635, 593), (597, 639, 632, 590), (578, 620, 621, 579), (587, 629, 636, 594)])
me_turnroad.polygons.foreach_set('material_index', [3, 3, 3, 3, 3, 3, 3, 3, 3, 3, 3, 3, 3, 3, 3, 3, 3, 3, 3, 3, 3, 3, 3, 3, 3, 3, 3, 3, 3, 3, 3, 3, 3, 3, 3, 3, 3, 3, 3, 3, 3, 3, 3, 3, 3, 3, 3, 1, 3, 3, 3, 3, 3, 3, 3, 3, 3, 3, 3, 3, 3, 3, 3, 3, 3, 3, 3, 3, 3, 3, 3, 3, 3, 3, 3, 3, 1, 3, 1, 3, 3, 3, 3, 3, 3, 3, 3, 3, 3, 3, 3, 3, 3, 3, 3, 3, 3, 3, 3, 3, 3, 3, 3, 1, 3, 3, 3, 3, 3, 3, 3, 3, 3, 3, 3, 3, 3, 3, 3, 3, 3, 3, 3, 3, 3, 3, 3, 3, 3, 3, 3, 3, 3, 3, 3, 3, 3, 3, 3, 3, 3, 3, 3, 3, 3, 3, 3, 3, 3, 3, 3, 3, 3, 3, 3, 3, 3, 3, 3, 3, 3, 3, 3, 3, 3, 3, 3, 3, 3, 3, 3, 3, 3, 3, 3, 3, 3, 3, 3, 3, 3, 3, 3, 3, 3, 3, 3, 3, 3, 3, 3, 3, 3, 3, 3, 3, 3, 3, 3, 3, 3, 3, 3, 3, 3, 3, 3, 3, 3, 3, 3, 3, 3, 3, 3, 3, 3, 3, 3, 3, 3, 3, 3, 3, 3, 3, 3, 3, 3, 3, 3, 3, 3, 3, 3, 3, 3, 3, 3, 1, 3, 1, 3, 3, 3, 3, 3, 3, 3, 3, 3, 3, 3, 3, 3, 3, 3, 3, 3, 3, 3, 3, 3, 3, 3, 3, 3, 3, 3, 3, 3, 3, 3, 3, 3, 3, 3, 3, 3, 3, 3, 3, 3, 3, 3, 3, 3, 3, 3, 3, 3, 3, 3, 3, 3, 3, 3, 3, 3, 3, 3, 3, 3, 3, 1, 3, 1, 3, 3, 3, 3, 3, 3, 3, 3, 3, 3, 3, 3, 3, 3, 3, 3, 3, 3, 3, 3, 3, 3, 3, 3, 3, 3, 3, 3, 3, 3, 3, 3, 3, 3, 3, 3, 3, 1, 3, 3, 3, 3, 3, 3, 3, 3, 3, 3, 3, 3, 3, 3, 3, 3, 3, 3, 3, 3, 3, 3, 3, 3, 3, 3, 3, 3, 3, 3, 3, 3, 3, 3, 3, 3, 3, 3, 3, 3, 3, 3, 3, 3, 3, 3, 3, 3, 3, 3, 3, 3, 3, 3, 3, 3, 3, 3, 3, 3, 3, 3, 3, 3, 3, 3, 1, 3, 3, 3, 3, 3, 3, 3, 3, 3, 3, 3, 3, 3, 3, 3, 3, 3, 3, 3, 3, 3, 3, 3, 3, 3, 3, 3, 3, 3, 3, 3, 3, 3, 3, 3, 3, 3, 3, 3, 3, 3, 3, 3, 3, 3, 3, 3, 3, 3, 3, 3, 3, 3, 3, 3, 3, 3, 3, 3, 3, 3, 3, 1, 3, 1, 3, 3, 3, 3, 3, 3, 3, 3, 3, 3, 3, 3, 3, 3, 3, 3, 3, 3, 3, 3, 3, 3, 3, 3, 3, 3, 3, 3, 3, 3, 3, 3, 3, 1, 3, 1, 3, 3, 3, 3, 3, 3, 3, 3, 3, 3, 3, 3, 3, 3, 3, 3, 3, 3, 3, 3, 3, 3, 3, 3, 3, 3, 3, 3, 3, 3, 3, 3, 3, 3, 3, 3, 3, 3, 3, 3, 3, 3, 3, 3, 3, 3, 3, 3, 3, 3, 3, 3, 3, 3, 3, 3, 3, 3, 3, 3, 3, 3, 3, 3, 3, 3, 3, 3, 3, 3, 3, 3, 3, 3, 3, 3, 3, 3, 3, 3, 3, 3, 3, 3, 3, 3, 3, 3, 3, 3, 3, 3, 3, 3, 3, 3, 3, 3, 3, 3, 3, 3, 3, 3, 3, 3, 3, 3, 3])
_uv = me_turnroad.uv_layers.new(name='UVMap')
_uv.uv.foreach_set('vector', [0.25, 1.0, 0.25, 1.0, 0.1875, 1.0, 0.1875, 1.0, 0.3125, 1.0, 0.3125, 1.0, 0.25, 1.0, 0.25, 1.0, 0.9054, 1.0, 0.9054, 1.0, 0.9375, 1.0, 0.9375, 1.0, 0.125, 1.0, 0.125, 1.0, 0.09375, 1.0, 0.09375, 1.0, 0.1875, 1.0, 0.1875, 1.0, 0.125, 1.0, 0.125, 1.0, 0.9375, 1.0, 0.9375, 1.0, 0.9054, 1.0, 0.9054, 1.0, 0.0, 0.0, 0.0, 0.0, 0.0, 0.0, 0.0, 0.0, 0.0, 0.0, 0.0, 0.0, 0.0, 0.0, 0.0, 0.0, 0.0, 0.0, 0.0, 0.0, 0.0, 0.0, 0.0, 0.0, 0.0, 0.0, 0.0, 0.0, 0.0, 0.0, 0.0, 0.0, 0.0, 0.0, 0.0, 0.0, 0.0, 0.0, 0.0, 0.0, 0.0, 0.0, 0.0, 0.0, 0.0, 0.0, 0.0, 0.0, 0.0, 0.0, 0.0, 0.0, 0.0, 0.0, 0.0, 0.0, 0.625, 1.0, 0.625, 1.0, 0.5625, 1.0, 0.5625, 1.0, 0.0, 0.0, 0.0, 0.0, 0.0, 0.0, 0.0, 0.0, 0.6875, 1.0, 0.6875, 1.0, 0.625, 1.0, 0.625, 1.0, 0.5625, 1.0, 0.5625, 1.0, 0.5, 1.0, 0.5, 1.0, 0.5, 1.0, 0.5, 1.0, 0.4375, 1.0, 0.4375, 1.0, 0.0, 0.0, 0.0, 0.0, 0.0, 0.0, 0.0, 0.0, 0.0, 0.0, 0.0, 0.0, 0.0, 0.0, 0.0, 0.0, 0.375, 1.0, 0.375, 1.0, 0.3125, 1.0, 0.3125, 1.0, 0.4375, 1.0, 0.4375, 1.0, 0.375, 1.0, 0.375, 1.0, 0.25, 1.0, 0.25, 1.0, 0.1875, 1.0, 0.1875, 1.0, 0.875, 1.0, 0.875, 1.0, 0.8125, 1.0, 0.8125, 1.0, 0.9054, 1.0, 0.9054, 1.0, 0.875, 1.0, 0.875, 1.0, 0.5625, 1.0, 0.5625, 1.0, 0.5, 1.0, 0.5, 1.0, 0.75, 1.0, 0.75, 1.0, 0.6875, 1.0, 0.6875, 1.0, 0.3125, 1.0, 0.3125, 1.0, 0.25, 1.0, 0.25, 1.0, 0.5, 1.0, 0.5, 1.0, 0.4375, 1.0, 0.4375, 1.0, 0.09375, 1.0, 0.09375, 1.0, 0.0625, 1.0, 0.0625, 1.0, 0.1875, 1.0, 0.1875, 1.0, 0.125, 1.0, 0.125, 1.0, 0.8125, 1.0, 0.8125, 1.0, 0.75, 1.0, 0.75, 1.0, 0.625, 1.0, 0.625, 1.0, 0.5625, 1.0, 0.5625, 1.0, 0.6875, 1.0, 0.6875, 1.0, 0.625, 1.0, 0.625, 1.0, 0.75, 1.0, 0.75, 1.0, 0.6875, 1.0, 0.6875, 1.0, 0.6875, 1.0, 0.6875, 1.0, 0.625, 1.0, 0.625, 1.0, 0.0, 0.0, 0.0, 0.0, 0.0, 0.0, 0.0, 0.0, 0.0, 0.0, 0.0, 0.0, 0.0, 0.0, 0.0, 0.0, 0.0, 0.0, 0.0, 0.0, 0.0, 0.0, 0.0, 0.0, 0.0, 0.0, 0.0, 0.0, 0.0, 0.0, 0.0, 0.0, 0.3125, 1.0, 0.3125, 1.0, 0.25, 1.0, 0.25, 1.0, 0.0, 0.0, 0.0, 0.0, 0.0, 0.0, 0.0, 0.0, 0.0, 0.0, 0.0, 0.0, 0.0, 0.0, 0.0, 0.0, 0.0, 0.0, 0.0, 0.0, 0.0, 0.0, 0.0, 0.0, 0.25, 1.0, 0.25, 1.0, 0.1875, 1.0, 0.1875, 1.0, 0.625, 1.0, 0.625, 1.0, 0.5625, 1.0, 0.5625, 1.0, 0.0, 0.0, 0.0, 0.0, 0.0, 0.0, 0.0, 0.0, 0.5, 1.0, 0.5, 1.0, 0.4375, 1.0, 0.4375, 1.0, 0.0, 0.0, 0.0, 0.0, 0.0, 0.0, 0.0, 0.0, 0.09375, 1.0, 0.09375, 1.0, 0.0625, 1.0, 0.0625, 1.0, 0.0, 0.0, 0.0, 0.0, 0.0, 0.0, 0.0, 0.0, 0.125, 1.0, 0.125, 1.0, 0.09375, 1.0, 0.09375, 1.0, 0.9054, 1.0, 0.9054, 1.0, 0.875, 1.0, 0.875, 1.0, 0.0, 0.0, 0.0, 0.0, 0.0, 0.0, 0.0, 0.0, 0.0, 0.0, 0.0, 0.0, 0.0, 0.0, 0.0, 0.0, 0.0, 0.0, 0.0, 0.0, 0.0, 0.0, 0.0, 0.0, 0.125, 1.0, 0.125, 1.0, 0.09375, 1.0, 0.09375, 1.0, 0.875, 1.0, 0.875, 1.0, 0.8125, 1.0, 0.8125, 1.0, 0.375, 1.0, 0.375, 1.0, 0.3125, 1.0, 0.3125, 1.0, 0.0, 0.0, 0.0, 0.0, 0.0, 0.0, 0.0, 0.0, 0.0, 0.0, 0.0, 0.0, 0.0, 0.0, 0.0, 0.0, 0.0625, 1.0, 0.0625, 1.0, 0.09375, 1.0, 0.09375, 1.0, 0.9054, 1.0, 0.9054, 1.0, 0.9375, 1.0, 0.9375, 1.0, 0.0, 0.0, 0.0, 0.0, 0.0, 0.0, 0.0, 0.0, 0.1875, 1.0, 0.1875, 1.0, 0.125, 1.0, 0.125, 1.0, 0.0, 0.0, 0.0, 0.0, 0.0, 0.0, 0.0, 0.0, 0.75, 1.0, 0.75, 1.0, 0.6875, 1.0, 0.6875, 1.0, 0.4375, 1.0, 0.4375, 1.0, 0.375, 1.0, 0.375, 1.0, 0.9054, 1.0, 0.9054, 1.0, 0.875, 1.0, 0.875, 1.0, 0.0, 0.0, 0.0, 0.0, 0.0, 0.0, 0.0, 0.0, 0.09375, 1.0, 0.09375, 1.0, 0.0625, 1.0, 0.0625, 1.0, 0.9375, 1.0, 0.9375, 1.0, 0.9054, 1.0, 0.9054, 1.0, 0.0, 0.0, 0.0, 0.0, 0.0, 0.0, 0.0, 0.0, 0.8125, 1.0, 0.8125, 1.0, 0.75, 1.0, 0.75, 1.0, 0.0, 0.0, 0.0, 0.0, 0.0, 0.0, 0.0, 0.0, 0.0, 0.0, 0.0, 0.0, 0.0, 0.0, 0.0, 0.0, 0.5, 1.0, 0.5, 1.0, 0.4375, 1.0, 0.4375, 1.0, 0.0, 0.0, 0.0, 0.0, 0.0, 0.0, 0.0, 0.0, 0.5625, 1.0, 0.5625, 1.0, 0.5, 1.0, 0.5, 1.0, 0.0, 0.0, 0.0, 0.0, 0.0, 0.0, 0.0, 0.0, 0.0, 0.0, 0.0, 0.0, 0.0, 0.0, 0.0, 0.0, 0.0, 0.0, 0.0, 0.0, 0.0, 0.0, 0.0, 0.0, 0.09375, 1.0, 0.09375, 1.0, 0.0625, 1.0, 0.0625, 1.0, 0.75, 1.0, 0.75, 1.0, 0.6875, 1.0, 0.6875, 1.0, 0.0, 0.0, 0.0, 0.0, 0.0, 0.0, 0.0, 0.0, 0.0, 0.0, 0.0, 0.0, 0.0, 0.0, 0.0, 0.0, 0.0, 0.0, 0.0, 0.0, 0.0, 0.0, 0.0, 0.0, 0.375, 1.0, 0.375, 1.0, 0.3125, 1.0, 0.3125, 1.0, 0.0, 0.0, 0.0, 0.0, 0.0, 0.0, 0.0, 0.0, 0.4375, 1.0, 0.4375, 1.0, 0.375, 1.0, 0.375, 1.0, 0.8125, 1.0, 0.8125, 1.0, 0.75, 1.0, 0.75, 1.0, 0.0, 0.0, 0.0, 0.0, 0.0, 0.0, 0.0, 0.0, 0.0, 0.0, 0.0, 0.0, 0.0, 0.0, 0.0, 0.0, 0.0, 0.0, 0.0, 0.0, 0.0, 0.0, 0.0, 0.0, 0.0, 0.0, 0.0, 0.0, 0.0, 0.0, 0.0, 0.0, 0.0, 0.0, 0.0, 0.0, 0.0, 0.0, 0.0, 0.0, 0.0, 0.0, 0.0, 0.0, 0.0, 0.0, 0.0, 0.0, 0.0, 0.0, 0.0, 0.0, 0.0, 0.0, 0.0, 0.0, 0.0, 0.0, 0.0, 0.0, 0.0, 0.0, 0.0, 0.0, 0.0625, 1.0, 0.0625, 1.0, 0.09375, 1.0, 0.09375, 1.0, 0.0, 0.0, 0.0, 0.0, 0.0, 0.0, 0.0, 0.0, 0.875, 1.0, 0.875, 1.0, 0.8125, 1.0, 0.8125, 1.0, 0.0, 0.0, 0.0, 0.0, 0.0, 0.0, 0.0, 0.0, 0.5625, 1.0, 0.5625, 1.0, 0.5, 1.0, 0.5, 1.0, 0.0, 0.0, 0.0, 0.0, 0.0, 0.0, 0.0, 0.0, 0.0, 0.0, 0.0, 0.0, 0.0, 0.0, 0.0, 0.0, 0.0, 0.0, 0.0, 0.0, 0.0, 0.0, 0.0, 0.0, 0.0, 0.0, 0.0, 0.0, 0.0, 0.0, 0.0, 0.0, 0.8125, 1.0, 0.8125, 1.0, 0.75, 1.0, 0.75, 1.0, 0.0, 0.0, 0.0, 0.0, 0.0, 0.0, 0.0, 0.0, 0.0, 0.0, 0.0, 0.0, 0.0, 0.0, 0.0, 0.0, 0.0, 0.0, 0.0, 0.0, 0.0, 0.0, 0.0, 0.0, 0.4375, 1.0, 0.4375, 1.0, 0.375, 1.0, 0.375, 1.0, 0.375, 1.0, 0.375, 1.0, 0.3125, 1.0, 0.3125, 1.0, 0.9375, 1.0, 0.9375, 1.0, 0.9054, 1.0, 0.9054, 1.0, 0.0, 0.0, 0.0, 0.0, 0.0, 0.0, 0.0, 0.0, 0.0, 0.0, 0.0, 0.0, 0.0, 0.0, 0.0, 0.0, 0.0, 0.0, 0.0, 0.0, 0.0, 0.0, 0.0, 0.0, 0.0, 0.0, 0.0, 0.0, 0.0, 0.0, 0.0, 0.0, 0.4375, 1.0, 0.4375, 1.0, 0.375, 1.0, 0.375, 1.0, 0.8125, 1.0, 0.8125, 1.0, 0.75, 1.0, 0.75, 1.0, 0.0, 0.0, 0.0, 0.0, 0.0, 0.0, 0.0, 0.0, 0.0, 0.0, 0.0, 0.0, 0.0, 0.0, 0.0, 0.0, 0.0, 0.0, 0.0, 0.0, 0.0, 0.0, 0.0, 0.0, 0.9054, 1.0, 0.9054, 1.0, 0.875, 1.0, 0.875, 1.0, 0.6875, 1.0, 0.6875, 1.0, 0.625, 1.0, 0.625, 1.0, 0.875, 1.0, 0.875, 1.0, 0.8125, 1.0, 0.8125, 1.0, 0.125, 1.0, 0.125, 1.0, 0.09375, 1.0, 0.09375, 1.0, 0.3125, 1.0, 0.3125, 1.0, 0.25, 1.0, 0.25, 1.0, 0.0, 0.0, 0.0, 0.0, 0.0, 0.0, 0.0, 0.0, 0.1875, 1.0, 0.1875, 1.0, 0.125, 1.0, 0.125, 1.0, 0.0, 0.0, 0.0, 0.0, 0.0, 0.0, 0.0, 0.0, 0.0, 0.0, 0.0, 0.0, 0.0, 0.0, 0.0, 0.0, 0.0, 0.0, 0.0, 0.0, 0.0, 0.0, 0.0, 0.0, 0.0, 0.0, 0.0, 0.0, 0.0, 0.0, 0.0, 0.0, 0.625, 1.0, 0.625, 1.0, 0.5625, 1.0, 0.5625, 1.0, 0.0, 0.0, 0.0, 0.0, 0.0, 0.0, 0.0, 0.0, 0.0, 0.0, 0.0, 0.0, 0.0, 0.0, 0.0, 0.0, 0.0, 0.0, 0.0, 0.0, 0.0, 0.0, 0.0, 0.0, 0.25, 1.0, 0.25, 1.0, 0.1875, 1.0, 0.1875, 1.0, 0.0, 0.0, 0.0, 0.0, 0.0, 0.0, 0.0, 0.0, 0.0625, 1.0, 0.0625, 1.0, 0.09375, 1.0, 0.09375, 1.0, 0.0, 0.0, 0.0, 0.0, 0.0, 0.0, 0.0, 0.0, 0.0, 0.0, 0.0, 0.0, 0.0, 0.0, 0.0, 0.0, 0.9054, 1.0, 0.9054, 1.0, 0.9375, 1.0, 0.9375, 1.0, 0.0, 0.0, 0.0, 0.0, 0.0, 0.0, 0.0, 0.0, 0.9375, 1.0, 0.9375, 1.0, 0.9054, 1.0, 0.9054, 1.0, 0.0, 0.0, 0.0, 0.0, 0.0, 0.0, 0.0, 0.0, 0.625, 1.0, 0.625, 1.0, 0.5625, 1.0, 0.5625, 1.0, 0.0, 0.0, 0.0, 0.0, 0.0, 0.0, 0.0, 0.0, 0.0, 0.0, 0.0, 0.0, 0.0, 0.0, 0.0, 0.0, 0.0, 0.0, 0.0, 0.0, 0.0, 0.0, 0.0, 0.0, 0.0, 0.0, 0.0, 0.0, 0.0, 0.0, 0.0, 0.0, 0.1875, 1.0, 0.1875, 1.0, 0.125, 1.0, 0.125, 1.0, 0.0, 0.0, 0.0, 0.0, 0.0, 0.0, 0.0, 0.0, 0.3125, 1.0, 0.3125, 1.0, 0.25, 1.0, 0.25, 1.0, 0.125, 1.0, 0.125, 1.0, 0.09375, 1.0, 0.09375, 1.0, 0.875, 1.0, 0.875, 1.0, 0.8125, 1.0, 0.8125, 1.0, 0.6875, 1.0, 0.6875, 1.0, 0.625, 1.0, 0.625, 1.0, 0.9054, 1.0, 0.9054, 1.0, 0.875, 1.0, 0.875, 1.0, 0.3125, 1.0, 0.3125, 1.0, 0.25, 1.0, 0.25, 1.0, 0.0, 0.0, 0.0, 0.0, 0.0, 0.0, 0.0, 0.0, 0.1875, 1.0, 0.1875, 1.0, 0.125, 1.0, 0.125, 1.0, 0.0, 0.0, 0.0, 0.0, 0.0, 0.0, 0.0, 0.0, 0.0, 0.0, 0.0, 0.0, 0.0, 0.0, 0.0, 0.0, 0.0, 0.0, 0.0, 0.0, 0.0, 0.0, 0.0, 0.0, 0.0, 0.0, 0.0, 0.0, 0.0, 0.0, 0.0, 0.0, 0.625, 1.0, 0.625, 1.0, 0.5625, 1.0, 0.5625, 1.0, 0.0, 0.0, 0.0, 0.0, 0.0, 0.0, 0.0, 0.0, 0.9375, 1.0, 0.9375, 1.0, 0.9054, 1.0, 0.9054, 1.0, 0.0, 0.0, 0.0, 0.0, 0.0, 0.0, 0.0, 0.0, 0.9054, 1.0, 0.9054, 1.0, 0.9375, 1.0, 0.9375, 1.0, 0.0, 0.0, 0.0, 0.0, 0.0, 0.0, 0.0, 0.0, 0.0, 0.0, 0.0, 0.0, 0.0, 0.0, 0.0, 0.0, 0.0625, 1.0, 0.0625, 1.0, 0.09375, 1.0, 0.09375, 1.0, 0.0, 0.0, 0.0, 0.0, 0.0, 0.0, 0.0, 0.0, 0.25, 1.0, 0.25, 1.0, 0.1875, 1.0, 0.1875, 1.0, 0.0, 0.0, 0.0, 0.0, 0.0, 0.0, 0.0, 0.0, 0.375, 1.0, 0.375, 1.0, 0.3125, 1.0, 0.3125, 1.0, 0.0, 0.0, 0.0, 0.0, 0.0, 0.0, 0.0, 0.0, 0.0, 0.0, 0.0, 0.0, 0.0, 0.0, 0.0, 0.0, 0.0, 0.0, 0.0, 0.0, 0.0, 0.0, 0.0, 0.0, 0.75, 1.0, 0.75, 1.0, 0.6875, 1.0, 0.6875, 1.0, 0.09375, 1.0, 0.09375, 1.0, 0.0625, 1.0, 0.0625, 1.0, 0.0, 0.0, 0.0, 0.0, 0.0, 0.0, 0.0, 0.0, 0.0, 0.0, 0.0, 0.0, 0.0, 0.0, 0.0, 0.0, 0.0, 0.0, 0.0, 0.0, 0.0, 0.0, 0.0, 0.0, 0.5625, 1.0, 0.5625, 1.0, 0.5, 1.0, 0.5, 1.0, 0.0, 0.0, 0.0, 0.0, 0.0, 0.0, 0.0, 0.0, 0.5, 1.0, 0.5, 1.0, 0.4375, 1.0, 0.4375, 1.0, 0.0, 0.0, 0.0, 0.0, 0.0, 0.0, 0.0, 0.0, 0.0, 0.0, 0.0, 0.0, 0.0, 0.0, 0.0, 0.0, 0.0, 0.0, 0.0, 0.0, 0.0, 0.0, 0.0, 0.0, 0.25, 1.0, 0.25, 1.0, 0.1875, 1.0, 0.1875, 1.0, 0.0, 0.0, 0.0, 0.0, 0.0, 0.0, 0.0, 0.0, 0.0625, 1.0, 0.0625, 1.0, 0.09375, 1.0, 0.09375, 1.0, 0.0, 0.0, 0.0, 0.0, 0.0, 0.0, 0.0, 0.0, 0.0, 0.0, 0.0, 0.0, 0.0, 0.0, 0.0, 0.0, 0.9054, 1.0, 0.9054, 1.0, 0.9375, 1.0, 0.9375, 1.0, 0.0, 0.0, 0.0, 0.0, 0.0, 0.0, 0.0, 0.0, 0.9375, 1.0, 0.9375, 1.0, 0.9054, 1.0, 0.9054, 1.0, 0.0, 0.0, 0.0, 0.0, 0.0, 0.0, 0.0, 0.0, 0.0, 0.0, 0.0, 0.0, 0.0, 0.0, 0.0, 0.0, 0.0625, 1.0, 0.0625, 1.0, 0.09375, 1.0, 0.09375, 1.0, 0.0, 0.0, 0.0, 0.0, 0.0, 0.0, 0.0, 0.0, 0.25, 1.0, 0.25, 1.0, 0.1875, 1.0, 0.1875, 1.0, 0.0, 0.0, 0.0, 0.0, 0.0, 0.0, 0.0, 0.0, 0.0, 0.0, 0.0, 0.0, 0.0, 0.0, 0.0, 0.0, 0.0, 0.0, 0.0, 0.0, 0.0, 0.0, 0.0, 0.0, 0.5, 1.0, 0.5, 1.0, 0.4375, 1.0, 0.4375, 1.0, 0.0, 0.0, 0.0, 0.0, 0.0, 0.0, 0.0, 0.0, 0.5625, 1.0, 0.5625, 1.0, 0.5, 1.0, 0.5, 1.0, 0.0, 0.0, 0.0, 0.0, 0.0, 0.0, 0.0, 0.0, 0.0, 0.0, 0.0, 0.0, 0.0, 0.0, 0.0, 0.0, 0.0, 0.0, 0.0, 0.0, 0.0, 0.0, 0.0, 0.0, 0.09375, 1.0, 0.09375, 1.0, 0.0625, 1.0, 0.0625, 1.0, 0.75, 1.0, 0.75, 1.0, 0.6875, 1.0, 0.6875, 1.0, 0.0, 0.0, 0.0, 0.0, 0.0, 0.0, 0.0, 0.0, 0.0, 0.0, 0.0, 0.0, 0.0, 0.0, 0.0, 0.0, 0.0, 0.0, 0.0, 0.0, 0.0, 0.0, 0.0, 0.0, 0.125, 1.0, 0.125, 1.0, 0.09375, 1.0, 0.09375, 1.0, 0.875, 1.0, 0.875, 1.0, 0.8125, 1.0, 0.8125, 1.0, 0.6875, 1.0, 0.6875, 1.0, 0.625, 1.0, 0.625, 1.0, 0.9054, 1.0, 0.9054, 1.0, 0.875, 1.0, 0.875, 1.0, 0.0, 0.0, 0.0, 0.0, 0.0, 0.0, 0.0, 0.0, 0.0, 0.0, 0.0, 0.0, 0.0, 0.0, 0.0, 0.0, 0.0, 0.0, 0.0, 0.0, 0.0, 0.0, 0.0, 0.0, 0.8125, 1.0, 0.8125, 1.0, 0.75, 1.0, 0.75, 1.0, 0.4375, 1.0, 0.4375, 1.0, 0.375, 1.0, 0.375, 1.0, 0.0, 0.0, 0.0, 0.0, 0.0, 0.0, 0.0, 0.0, 0.375, 1.0, 0.375, 1.0, 0.3125, 1.0, 0.3125, 1.0, 0.0, 0.0, 0.0, 0.0, 0.0, 0.0, 0.0, 0.0, 0.0, 0.0, 0.0, 0.0, 0.0, 0.0, 0.0, 0.0, 0.0, 0.0, 0.0, 0.0, 0.0, 0.0, 0.0, 0.0, 0.75, 1.0, 0.75, 1.0, 0.6875, 1.0, 0.6875, 1.0, 0.09375, 1.0, 0.09375, 1.0, 0.0625, 1.0, 0.0625, 1.0, 0.0, 0.0, 0.0, 0.0, 0.0, 0.0, 0.0, 0.0, 0.0, 0.0, 0.0, 0.0, 0.0, 0.0, 0.0, 0.0, 0.0, 0.0, 0.0, 0.0, 0.0, 0.0, 0.0, 0.0, 0.5625, 1.0, 0.5625, 1.0, 0.5, 1.0, 0.5, 1.0, 0.0, 0.0, 0.0, 0.0, 0.0, 0.0, 0.0, 0.0, 0.5, 1.0, 0.5, 1.0, 0.4375, 1.0, 0.4375, 1.0, 0.0, 0.0, 0.0, 0.0, 0.0, 0.0, 0.0, 0.0, 0.0, 0.0, 0.0, 0.0, 0.0, 0.0, 0.0, 0.0, 0.0, 0.0, 0.0, 0.0, 0.0, 0.0, 0.0, 0.0, 0.0, 0.0, 0.0, 0.0, 0.0, 0.0, 0.0, 0.0, 0.0, 0.0, 0.0, 0.0, 0.0, 0.0, 0.0, 0.0, 0.09375, 1.0, 0.09375, 1.0, 0.0625, 1.0, 0.0625, 1.0, 0.75, 1.0, 0.75, 1.0, 0.6875, 1.0, 0.6875, 1.0, 0.0, 0.0, 0.0, 0.0, 0.0, 0.0, 0.0, 0.0, 0.0, 0.0, 0.0, 0.0, 0.0, 0.0, 0.0, 0.0, 0.0, 0.0, 0.0, 0.0, 0.0, 0.0, 0.0, 0.0, 0.375, 1.0, 0.375, 1.0, 0.3125, 1.0, 0.3125, 1.0, 0.0, 0.0, 0.0, 0.0, 0.0, 0.0, 0.0, 0.0, 0.4375, 1.0, 0.4375, 1.0, 0.375, 1.0, 0.375, 1.0, 0.8125, 1.0, 0.8125, 1.0, 0.75, 1.0, 0.75, 1.0, 0.0, 0.0, 0.0, 0.0, 0.0, 0.0, 0.0, 0.0, 0.0, 0.0, 0.0, 0.0, 0.0, 0.0, 0.0, 0.0, 0.0, 0.0, 0.0, 0.0, 0.0, 0.0, 0.0, 0.0, 0.9054, 1.0, 0.9054, 1.0, 0.875, 1.0, 0.875, 1.0, 0.6875, 1.0, 0.6875, 1.0, 0.625, 1.0, 0.625, 1.0, 0.875, 1.0, 0.875, 1.0, 0.8125, 1.0, 0.8125, 1.0, 0.0, 0.0, 0.0, 0.0, 0.0, 0.0, 0.0, 0.0, 0.9054, 1.0, 0.9054, 1.0, 0.9375, 1.0, 0.9375, 1.0, 0.0, 0.0, 0.0, 0.0, 0.0, 0.0, 0.0, 0.0, 0.9375, 1.0, 0.9375, 1.0, 0.9054, 1.0, 0.9054, 1.0, 0.0, 0.0, 0.0, 0.0, 0.0, 0.0, 0.0, 0.0, 0.625, 1.0, 0.625, 1.0, 0.5625, 1.0, 0.5625, 1.0, 0.0, 0.0, 0.0, 0.0, 0.0, 0.0, 0.0, 0.0, 0.0, 0.0, 0.0, 0.0, 0.0, 0.0, 0.0, 0.0, 0.0, 0.0, 0.0, 0.0, 0.0, 0.0, 0.0, 0.0, 0.0, 0.0, 0.0, 0.0, 0.0, 0.0, 0.0, 0.0, 0.1875, 1.0, 0.1875, 1.0, 0.125, 1.0, 0.125, 1.0, 0.0, 0.0, 0.0, 0.0, 0.0, 0.0, 0.0, 0.0, 0.3125, 1.0, 0.3125, 1.0, 0.25, 1.0, 0.25, 1.0, 0.125, 1.0, 0.125, 1.0, 0.09375, 1.0, 0.09375, 1.0, 0.875, 1.0, 0.875, 1.0, 0.8125, 1.0, 0.8125, 1.0, 0.6875, 1.0, 0.6875, 1.0, 0.625, 1.0, 0.625, 1.0, 0.9054, 1.0, 0.9054, 1.0, 0.875, 1.0, 0.875, 1.0, 0.0, 0.0, 0.0, 0.0, 0.0, 0.0, 0.0, 0.0, 0.0, 0.0, 0.0, 0.0, 0.0, 0.0, 0.0, 0.0, 0.0, 0.0, 0.0, 0.0, 0.0, 0.0, 0.0, 0.0, 0.8125, 1.0, 0.8125, 1.0, 0.75, 1.0, 0.75, 1.0, 0.4375, 1.0, 0.4375, 1.0, 0.375, 1.0, 0.375, 1.0, 0.0, 0.0, 0.0, 0.0, 0.0, 0.0, 0.0, 0.0, 0.375, 1.0, 0.375, 1.0, 0.3125, 1.0, 0.3125, 1.0, 0.0, 0.0, 0.0, 0.0, 0.0, 0.0, 0.0, 0.0, 0.0, 0.0, 0.0, 0.0, 0.0, 0.0, 0.0, 0.0, 0.0, 0.0, 0.0, 0.0, 0.0, 0.0, 0.0, 0.0, 0.9054, 1.0, 0.9054, 1.0, 0.875, 1.0, 0.875, 1.0, 0.6875, 1.0, 0.6875, 1.0, 0.625, 1.0, 0.625, 1.0, 0.875, 1.0, 0.875, 1.0, 0.8125, 1.0, 0.8125, 1.0, 0.125, 1.0, 0.125, 1.0, 0.09375, 1.0, 0.09375, 1.0, 0.3125, 1.0, 0.3125, 1.0, 0.25, 1.0, 0.25, 1.0, 0.0, 0.0, 0.0, 0.0, 0.0, 0.0, 0.0, 0.0, 0.1875, 1.0, 0.1875, 1.0, 0.125, 1.0, 0.125, 1.0, 0.0, 0.0, 0.0, 0.0, 0.0, 0.0, 0.0, 0.0, 0.0, 0.0, 0.0, 0.0, 0.0, 0.0, 0.0, 0.0, 0.0, 0.0, 0.0, 0.0, 0.0, 0.0, 0.0, 0.0, 0.0, 0.0, 0.0, 0.0, 0.0, 0.0, 0.0, 0.0, 0.625, 1.0, 0.625, 1.0, 0.5625, 1.0, 0.5625, 1.0, 0.0, 0.0, 0.0, 0.0, 0.0, 0.0, 0.0, 0.0, 0.9375, 1.0, 0.9375, 1.0, 0.9054, 1.0, 0.9054, 1.0, 0.0, 0.0, 0.0, 0.0, 0.0, 0.0, 0.0, 0.0, 0.5625, 1.0, 0.5625, 1.0, 0.5, 1.0, 0.5, 1.0, 0.0, 0.0, 0.0, 0.0, 0.0, 0.0, 0.0, 0.0, 0.5, 1.0, 0.5, 1.0, 0.4375, 1.0, 0.4375, 1.0, 0.0, 0.0, 0.0, 0.0, 0.0, 0.0, 0.0, 0.0, 0.0, 0.0, 0.0, 0.0, 0.0, 0.0, 0.0, 0.0, 0.0, 0.0, 0.0, 0.0, 0.0, 0.0, 0.0, 0.0, 0.25, 1.0, 0.25, 1.0, 0.1875, 1.0, 0.1875, 1.0, 0.0, 0.0, 0.0, 0.0, 0.0, 0.0, 0.0, 0.0, 0.0625, 1.0, 0.0625, 1.0, 0.09375, 1.0, 0.09375, 1.0, 0.0, 0.0, 0.0, 0.0, 0.0, 0.0, 0.0, 0.0, 0.0, 0.0, 0.0, 0.0, 0.0, 0.0, 0.0, 0.0, 0.9054, 1.0, 0.9054, 1.0, 0.9375, 1.0, 0.9375, 1.0, 0.0, 0.0, 0.0, 0.0, 0.0, 0.0, 0.0, 0.0, 0.9375, 1.0, 0.9375, 1.0, 0.9054, 1.0, 0.9054, 1.0, 0.0, 0.0, 0.0, 0.0, 0.0, 0.0, 0.0, 0.0, 0.625, 1.0, 0.625, 1.0, 0.5625, 1.0, 0.5625, 1.0, 0.0, 0.0, 0.0, 0.0, 0.0, 0.0, 0.0, 0.0, 0.0, 0.0, 0.0, 0.0, 0.0, 0.0, 0.0, 0.0, 0.0, 0.0, 0.0, 0.0, 0.0, 0.0, 0.0, 0.0, 0.0, 0.0, 0.0, 0.0, 0.0, 0.0, 0.0, 0.0, 0.1875, 1.0, 0.1875, 1.0, 0.125, 1.0, 0.125, 1.0, 0.0, 0.0, 0.0, 0.0, 0.0, 0.0, 0.0, 0.0, 0.3125, 1.0, 0.3125, 1.0, 0.25, 1.0, 0.25, 1.0, 0.125, 1.0, 0.125, 1.0, 0.09375, 1.0, 0.09375, 1.0, 0.0, 0.0, 0.0, 0.0, 0.0, 0.0, 0.0, 0.0, 0.0, 0.0, 0.0, 0.0, 0.0, 0.0, 0.0, 0.0, 0.0, 0.0, 0.0, 0.0, 0.0, 0.0, 0.0, 0.0, 0.625, 1.0, 0.625, 1.0, 0.5625, 1.0, 0.5625, 1.0, 0.0, 0.0, 0.0, 0.0, 0.0, 0.0, 0.0, 0.0, 0.9375, 1.0, 0.9375, 1.0, 0.9054, 1.0, 0.9054, 1.0, 0.0, 0.0, 0.0, 0.0, 0.0, 0.0, 0.0, 0.0, 0.9054, 1.0, 0.9054, 1.0, 0.9375, 1.0, 0.9375, 1.0, 0.0, 0.0, 0.0, 0.0, 0.0, 0.0, 0.0, 0.0, 0.0, 0.0, 0.0, 0.0, 0.0, 0.0, 0.0, 0.0, 0.0625, 1.0, 0.0625, 1.0, 0.09375, 1.0, 0.09375, 1.0, 0.0, 0.0, 0.0, 0.0, 0.0, 0.0, 0.0, 0.0, 0.25, 1.0, 0.25, 1.0, 0.1875, 1.0, 0.1875, 1.0, 0.0, 0.0, 0.0, 0.0, 0.0, 0.0, 0.0, 0.0, 0.0, 0.0, 0.0, 0.0, 0.0, 0.0, 0.0, 0.0, 0.0, 0.0, 0.0, 0.0, 0.0, 0.0, 0.0, 0.0, 0.5, 1.0, 0.5, 1.0, 0.4375, 1.0, 0.4375, 1.0, 0.0, 0.0, 0.0, 0.0, 0.0, 0.0, 0.0, 0.0, 0.8125, 1.0, 0.8125, 1.0, 0.75, 1.0, 0.75, 1.0, 0.4375, 1.0, 0.4375, 1.0, 0.375, 1.0, 0.375, 1.0, 0.0, 0.0, 0.0, 0.0, 0.0, 0.0, 0.0, 0.0, 0.375, 1.0, 0.375, 1.0, 0.3125, 1.0, 0.3125, 1.0, 0.0, 0.0, 0.0, 0.0, 0.0, 0.0, 0.0, 0.0, 0.0, 0.0, 0.0, 0.0, 0.0, 0.0, 0.0, 0.0, 0.0, 0.0, 0.0, 0.0, 0.0, 0.0, 0.0, 0.0, 0.75, 1.0, 0.75, 1.0, 0.6875, 1.0, 0.6875, 1.0, 0.09375, 1.0, 0.09375, 1.0, 0.0625, 1.0, 0.0625, 1.0, 0.0, 0.0, 0.0, 0.0, 0.0, 0.0, 0.0, 0.0, 0.0, 0.0, 0.0, 0.0, 0.0, 0.0, 0.0, 0.0, 0.0, 0.0, 0.0, 0.0, 0.0, 0.0, 0.0, 0.0, 0.5625, 1.0, 0.5625, 1.0, 0.5, 1.0, 0.5, 1.0, 0.0, 0.0, 0.0, 0.0, 0.0, 0.0, 0.0, 0.0, 0.5, 1.0, 0.5, 1.0, 0.4375, 1.0, 0.4375, 1.0, 0.0, 0.0, 0.0, 0.0, 0.0, 0.0, 0.0, 0.0, 0.0, 0.0, 0.0, 0.0, 0.0, 0.0, 0.0, 0.0, 0.0, 0.0, 0.0, 0.0, 0.0, 0.0, 0.0, 0.0, 0.25, 1.0, 0.25, 1.0, 0.1875, 1.0, 0.1875, 1.0, 0.0, 0.0, 0.0, 0.0, 0.0, 0.0, 0.0, 0.0, 0.0625, 1.0, 0.0625, 1.0, 0.09375, 1.0, 0.09375, 1.0, 0.0, 0.0, 0.0, 0.0, 0.0, 0.0, 0.0, 0.0, 0.0, 0.0, 0.0, 0.0, 0.0, 0.0, 0.0, 0.0, 0.9054, 1.0, 0.9054, 1.0, 0.9375, 1.0, 0.9375, 1.0, 0.25, 1.0, 0.25, 1.0, 0.1875, 1.0, 0.1875, 1.0, 0.0, 0.0, 0.0, 0.0, 0.0, 0.0, 0.0, 0.0, 0.0, 0.0, 0.0, 0.0, 0.0, 0.0, 0.0, 0.0, 0.0, 0.0, 0.0, 0.0, 0.0, 0.0, 0.0, 0.0, 0.5, 1.0, 0.5, 1.0, 0.4375, 1.0, 0.4375, 1.0, 0.0, 0.0, 0.0, 0.0, 0.0, 0.0, 0.0, 0.0, 0.5625, 1.0, 0.5625, 1.0, 0.5, 1.0, 0.5, 1.0, 0.0, 0.0, 0.0, 0.0, 0.0, 0.0, 0.0, 0.0, 0.0, 0.0, 0.0, 0.0, 0.0, 0.0, 0.0, 0.0, 0.0, 0.0, 0.0, 0.0, 0.0, 0.0, 0.0, 0.0, 0.09375, 1.0, 0.09375, 1.0, 0.0625, 1.0, 0.0625, 1.0, 0.75, 1.0, 0.75, 1.0, 0.6875, 1.0, 0.6875, 1.0, 0.0, 0.0, 0.0, 0.0, 0.0, 0.0, 0.0, 0.0, 0.0, 0.0, 0.0, 0.0, 0.0, 0.0, 0.0, 0.0, 0.0, 0.0, 0.0, 0.0, 0.0, 0.0, 0.0, 0.0, 0.375, 1.0, 0.375, 1.0, 0.3125, 1.0, 0.3125, 1.0, 0.0, 0.0, 0.0, 0.0, 0.0, 0.0, 0.0, 0.0, 0.4375, 1.0, 0.4375, 1.0, 0.375, 1.0, 0.375, 1.0, 0.0, 0.0, 0.0, 0.0, 0.0, 0.0, 0.0, 0.0, 0.1875, 1.0, 0.1875, 1.0, 0.125, 1.0, 0.125, 1.0, 0.0, 0.0, 0.0, 0.0, 0.0, 0.0, 0.0, 0.0, 0.3125, 1.0, 0.3125, 1.0, 0.25, 1.0, 0.25, 1.0, 0.125, 1.0, 0.125, 1.0, 0.09375, 1.0, 0.09375, 1.0, 0.875, 1.0, 0.875, 1.0, 0.8125, 1.0, 0.8125, 1.0, 0.6875, 1.0, 0.6875, 1.0, 0.625, 1.0, 0.625, 1.0, 0.9054, 1.0, 0.9054, 1.0, 0.875, 1.0, 0.875, 1.0, 0.0, 0.0, 0.0, 0.0, 0.0, 0.0, 0.0, 0.0, 0.0, 0.0, 0.0, 0.0, 0.0, 0.0, 0.0, 0.0, 0.0, 0.0, 0.0, 0.0, 0.0, 0.0, 0.0, 0.0, 0.8125, 1.0, 0.8125, 1.0, 0.75, 1.0, 0.75, 1.0, 0.4375, 1.0, 0.4375, 1.0, 0.375, 1.0, 0.375, 1.0, 0.0, 0.0, 0.0, 0.0, 0.0, 0.0, 0.0, 0.0, 0.375, 1.0, 0.375, 1.0, 0.3125, 1.0, 0.3125, 1.0, 0.0, 0.0, 0.0, 0.0, 0.0, 0.0, 0.0, 0.0, 0.0, 0.0, 0.0, 0.0, 0.0, 0.0, 0.0, 0.0, 0.0, 0.0, 0.0, 0.0, 0.0, 0.0, 0.0, 0.0, 0.75, 1.0, 0.75, 1.0, 0.6875, 1.0, 0.6875, 1.0, 0.09375, 1.0, 0.09375, 1.0, 0.0625, 1.0, 0.0625, 1.0, 0.0, 0.0, 0.0, 0.0, 0.0, 0.0, 0.0, 0.0, 0.0, 0.0, 0.0, 0.0, 0.0, 0.0, 0.0, 0.0, 0.0, 0.0, 0.0, 0.0, 0.0, 0.0, 0.0, 0.0, 0.5625, 1.0, 0.5625, 1.0, 0.5, 1.0, 0.5, 1.0, 0.0, 0.0, 0.0, 0.0, 0.0, 0.0, 0.0, 0.0, 0.09375, 1.0, 0.09375, 1.0, 0.0625, 1.0, 0.0625, 1.0, 0.75, 1.0, 0.75, 1.0, 0.6875, 1.0, 0.6875, 1.0, 0.0, 0.0, 0.0, 0.0, 0.0, 0.0, 0.0, 0.0, 0.0, 0.0, 0.0, 0.0, 0.0, 0.0, 0.0, 0.0, 0.0, 0.0, 0.0, 0.0, 0.0, 0.0, 0.0, 0.0, 0.375, 1.0, 0.375, 1.0, 0.3125, 1.0, 0.3125, 1.0, 0.0, 0.0, 0.0, 0.0, 0.0, 0.0, 0.0, 0.0, 0.4375, 1.0, 0.4375, 1.0, 0.375, 1.0, 0.375, 1.0, 0.8125, 1.0, 0.8125, 1.0, 0.75, 1.0, 0.75, 1.0, 0.0, 0.0, 0.0, 0.0, 0.0, 0.0, 0.0, 0.0, 0.0, 0.0, 0.0, 0.0, 0.0, 0.0, 0.0, 0.0, 0.0, 0.0, 0.0, 0.0, 0.0, 0.0, 0.0, 0.0, 0.9054, 1.0, 0.9054, 1.0, 0.875, 1.0, 0.875, 1.0, 0.6875, 1.0, 0.6875, 1.0, 0.625, 1.0, 0.625, 1.0, 0.875, 1.0, 0.875, 1.0, 0.8125, 1.0, 0.8125, 1.0, 0.125, 1.0, 0.125, 1.0, 0.09375, 1.0, 0.09375, 1.0, 0.3125, 1.0, 0.3125, 1.0, 0.25, 1.0, 0.25, 1.0, 0.0, 0.0, 0.0, 0.0, 0.0, 0.0, 0.0, 0.0, 0.0625, 1.0, 0.0625, 1.0, 0.09375, 1.0, 0.09375, 1.0, 0.0, 0.0, 0.0, 0.0, 0.0, 0.0, 0.0, 0.0, 0.0, 0.0, 0.0, 0.0, 0.0, 0.0, 0.0, 0.0, 0.9054, 1.0, 0.9054, 1.0, 0.9375, 1.0, 0.9375, 1.0, 0.0, 0.0, 0.0, 0.0, 0.0, 0.0, 0.0, 0.0, 0.9375, 1.0, 0.9375, 1.0, 0.9054, 1.0, 0.9054, 1.0, 0.0, 0.0, 0.0, 0.0, 0.0, 0.0, 0.0, 0.0, 0.625, 1.0, 0.625, 1.0, 0.5625, 1.0, 0.5625, 1.0, 0.0, 0.0, 0.0, 0.0, 0.0, 0.0, 0.0, 0.0, 0.0, 0.0, 0.0, 0.0, 0.0, 0.0, 0.0, 0.0, 0.0, 0.0, 0.0, 0.0, 0.0, 0.0, 0.0, 0.0, 0.0, 0.0, 0.0, 0.0, 0.0, 0.0, 0.0, 0.0, 0.1875, 1.0, 0.1875, 1.0, 0.125, 1.0, 0.125, 1.0, 0.0, 0.0, 0.0, 0.0, 0.0, 0.0, 0.0, 0.0, 0.3125, 1.0, 0.3125, 1.0, 0.25, 1.0, 0.25, 1.0, 0.125, 1.0, 0.125, 1.0, 0.09375, 1.0, 0.09375, 1.0, 0.875, 1.0, 0.875, 1.0, 0.8125, 1.0, 0.8125, 1.0, 0.6875, 1.0, 0.6875, 1.0, 0.625, 1.0, 0.625, 1.0, 0.9054, 1.0, 0.9054, 1.0, 0.875, 1.0, 0.875, 1.0, 0.0, 0.0, 0.0, 0.0, 0.0, 0.0, 0.0, 0.0, 0.0, 0.0, 0.0, 0.0, 0.0, 0.0, 0.0, 0.0, 0.0, 0.0, 0.0, 0.0, 0.0, 0.0, 0.0, 0.0, 0.8125, 1.0, 0.8125, 1.0, 0.75, 1.0, 0.75, 1.0, 0.9054, 1.0, 0.9054, 1.0, 0.875, 1.0, 0.875, 1.0, 0.6875, 1.0, 0.6875, 1.0, 0.625, 1.0, 0.625, 1.0, 0.875, 1.0, 0.875, 1.0, 0.8125, 1.0, 0.8125, 1.0, 0.125, 1.0, 0.125, 1.0, 0.09375, 1.0, 0.09375, 1.0, 0.3125, 1.0, 0.3125, 1.0, 0.25, 1.0, 0.25, 1.0, 0.0, 0.0, 0.0, 0.0, 0.0, 0.0, 0.0, 0.0, 0.1875, 1.0, 0.1875, 1.0, 0.125, 1.0, 0.125, 1.0, 0.0, 0.0, 0.0, 0.0, 0.0, 0.0, 0.0, 0.0, 0.0, 0.0, 0.0, 0.0, 0.0, 0.0, 0.0, 0.0, 0.0, 0.0, 0.0, 0.0, 0.0, 0.0, 0.0, 0.0, 0.0, 0.0, 0.0, 0.0, 0.0, 0.0, 0.0, 0.0, 0.625, 1.0, 0.625, 1.0, 0.5625, 1.0, 0.5625, 1.0, 0.0, 0.0, 0.0, 0.0, 0.0, 0.0, 0.0, 0.0, 0.9375, 1.0, 0.9375, 1.0, 0.9054, 1.0, 0.9054, 1.0, 0.0, 0.0, 0.0, 0.0, 0.0, 0.0, 0.0, 0.0, 0.9054, 1.0, 0.9054, 1.0, 0.9375, 1.0, 0.9375, 1.0, 0.0, 0.0, 0.0, 0.0, 0.0, 0.0, 0.0, 0.0, 0.0, 0.0, 0.0, 0.0, 0.0, 0.0, 0.0, 0.0, 0.0, 0.0, 0.0, 0.0, 0.0, 0.0, 0.0, 0.0, 0.0, 0.0, 0.0, 0.0, 0.0, 0.0, 0.0, 0.0, 0.5625, 1.0, 0.5625, 1.0, 0.5, 1.0, 0.5, 1.0, 0.0, 0.0, 0.0, 0.0, 0.0, 0.0, 0.0, 0.0, 0.5, 1.0, 0.5, 1.0, 0.4375, 1.0, 0.4375, 1.0, 0.0, 0.0, 0.0, 0.0, 0.0, 0.0, 0.0, 0.0, 0.0, 0.0, 0.0, 0.0, 0.0, 0.0, 0.0, 0.0, 0.0, 0.0, 0.0, 0.0, 0.0, 0.0, 0.0, 0.0, 0.25, 1.0, 0.25, 1.0, 0.1875, 1.0, 0.1875, 1.0, 0.0, 0.0, 0.0, 0.0, 0.0, 0.0, 0.0, 0.0, 0.0625, 1.0, 0.0625, 1.0, 0.09375, 1.0, 0.09375, 1.0, 0.0, 0.0, 0.0, 0.0, 0.0, 0.0, 0.0, 0.0, 0.0, 0.0, 0.0, 0.0, 0.0, 0.0, 0.0, 0.0, 0.9054, 1.0, 0.9054, 1.0, 0.9375, 1.0, 0.9375, 1.0, 0.0, 0.0, 0.0, 0.0, 0.0, 0.0, 0.0, 0.0, 0.9375, 1.0, 0.9375, 1.0, 0.9054, 1.0, 0.9054, 1.0, 0.0, 0.0, 0.0, 0.0, 0.0, 0.0, 0.0, 0.0, 0.625, 1.0, 0.625, 1.0, 0.5625, 1.0, 0.5625, 1.0, 0.0, 0.0, 0.0, 0.0, 0.0, 0.0, 0.0, 0.0, 0.0, 0.0, 0.0, 0.0, 0.0, 0.0, 0.0, 0.0, 0.0, 0.0, 0.0, 0.0, 0.0, 0.0, 0.0, 0.0, 0.0, 0.0, 0.0, 0.0, 0.0, 0.0, 0.0, 0.0, 0.1875, 1.0, 0.1875, 1.0, 0.125, 1.0, 0.125, 1.0, 0.0, 0.0, 0.0, 0.0, 0.0, 0.0, 0.0, 0.0, 0.0, 0.0, 0.0, 0.0, 0.0, 0.0, 0.0, 0.0, 0.625, 1.0, 0.625, 1.0, 0.5625, 1.0, 0.5625, 1.0, 0.0, 0.0, 0.0, 0.0, 0.0, 0.0, 0.0, 0.0, 0.9375, 1.0, 0.9375, 1.0, 0.9054, 1.0, 0.9054, 1.0, 0.0, 0.0, 0.0, 0.0, 0.0, 0.0, 0.0, 0.0, 0.9054, 1.0, 0.9054, 1.0, 0.9375, 1.0, 0.9375, 1.0, 0.0, 0.0, 0.0, 0.0, 0.0, 0.0, 0.0, 0.0, 0.0, 0.0, 0.0, 0.0, 0.0, 0.0, 0.0, 0.0, 0.0625, 1.0, 0.0625, 1.0, 0.09375, 1.0, 0.09375, 1.0, 0.0, 0.0, 0.0, 0.0, 0.0, 0.0, 0.0, 0.0, 0.25, 1.0, 0.25, 1.0, 0.1875, 1.0, 0.1875, 1.0, 0.0, 0.0, 0.0, 0.0, 0.0, 0.0, 0.0, 0.0, 0.0, 0.0, 0.0, 0.0, 0.0, 0.0, 0.0, 0.0, 0.0, 0.0, 0.0, 0.0, 0.0, 0.0, 0.0, 0.0, 0.5, 1.0, 0.5, 1.0, 0.4375, 1.0, 0.4375, 1.0, 0.0, 0.0, 0.0, 0.0, 0.0, 0.0, 0.0, 0.0, 0.5625, 1.0, 0.5625, 1.0, 0.5, 1.0, 0.5, 1.0, 0.0, 0.0, 0.0, 0.0, 0.0, 0.0, 0.0, 0.0, 0.0, 0.0, 0.0, 0.0, 0.0, 0.0, 0.0, 0.0, 0.0, 0.0, 0.0, 0.0, 0.0, 0.0, 0.0, 0.0, 0.0, 0.0, 0.0, 0.0, 0.0, 0.0, 0.0, 0.0, 0.8125, 1.0, 0.8125, 1.0, 0.75, 1.0, 0.75, 1.0, 0.4375, 1.0, 0.4375, 1.0, 0.375, 1.0, 0.375, 1.0, 0.0, 0.0, 0.0, 0.0, 0.0, 0.0, 0.0, 0.0, 0.375, 1.0, 0.375, 1.0, 0.3125, 1.0, 0.3125, 1.0, 0.0, 0.0, 0.0, 0.0, 0.0, 0.0, 0.0, 0.0, 0.0, 0.0, 0.0, 0.0, 0.0, 0.0, 0.0, 0.0, 0.0, 0.0, 0.0, 0.0, 0.0, 0.0, 0.0, 0.0, 0.75, 1.0, 0.75, 1.0, 0.6875, 1.0, 0.6875, 1.0, 0.09375, 1.0, 0.09375, 1.0, 0.0625, 1.0, 0.0625, 1.0, 0.0, 0.0, 0.0, 0.0, 0.0, 0.0, 0.0, 0.0, 0.0, 0.0, 0.0, 0.0, 0.0, 0.0, 0.0, 0.0, 0.0, 0.0, 0.0, 0.0, 0.0, 0.0, 0.0, 0.0, 0.5625, 1.0, 0.5625, 1.0, 0.5, 1.0, 0.5, 1.0, 0.0, 0.0, 0.0, 0.0, 0.0, 0.0, 0.0, 0.0, 0.5, 1.0, 0.5, 1.0, 0.4375, 1.0, 0.4375, 1.0, 0.0, 0.0, 0.0, 0.0, 0.0, 0.0, 0.0, 0.0, 0.0, 0.0, 0.0, 0.0, 0.0, 0.0, 0.0, 0.0, 0.0, 0.0, 0.0, 0.0, 0.0, 0.0, 0.0, 0.0, 0.25, 1.0, 0.25, 1.0, 0.1875, 1.0, 0.1875, 1.0, 0.0, 0.0, 0.0, 0.0, 0.0, 0.0, 0.0, 0.0, 0.0625, 1.0, 0.0625, 1.0, 0.09375, 1.0, 0.09375, 1.0, 0.0, 0.0, 0.0, 0.0, 0.0, 0.0, 0.0, 0.0, 0.5, 1.0, 0.5, 1.0, 0.4375, 1.0, 0.4375, 1.0, 0.0, 0.0, 0.0, 0.0, 0.0, 0.0, 0.0, 0.0, 0.5625, 1.0, 0.5625, 1.0, 0.5, 1.0, 0.5, 1.0, 0.0, 0.0, 0.0, 0.0, 0.0, 0.0, 0.0, 0.0, 0.0, 0.0, 0.0, 0.0, 0.0, 0.0, 0.0, 0.0, 0.0, 0.0, 0.0, 0.0, 0.0, 0.0, 0.0, 0.0, 0.09375, 1.0, 0.09375, 1.0, 0.0625, 1.0, 0.0625, 1.0, 0.75, 1.0, 0.75, 1.0, 0.6875, 1.0, 0.6875, 1.0, 0.0, 0.0, 0.0, 0.0, 0.0, 0.0, 0.0, 0.0, 0.0, 0.0, 0.0, 0.0, 0.0, 0.0, 0.0, 0.0, 0.0, 0.0, 0.0, 0.0, 0.0, 0.0, 0.0, 0.0, 0.375, 1.0, 0.375, 1.0, 0.3125, 1.0, 0.3125, 1.0, 0.0, 0.0, 0.0, 0.0, 0.0, 0.0, 0.0, 0.0, 0.4375, 1.0, 0.4375, 1.0, 0.375, 1.0, 0.375, 1.0, 0.8125, 1.0, 0.8125, 1.0, 0.75, 1.0, 0.75, 1.0, 0.0, 0.0, 0.0, 0.0, 0.0, 0.0, 0.0, 0.0, 0.0, 0.0, 0.0, 0.0, 0.0, 0.0, 0.0, 0.0, 0.0, 0.0, 0.0, 0.0, 0.0, 0.0, 0.0, 0.0, 0.0, 0.0, 0.0, 0.0, 0.0, 0.0, 0.0, 0.0, 0.0, 0.0, 0.0, 0.0, 0.0, 0.0, 0.0, 0.0, 0.1875, 1.0, 0.1875, 1.0, 0.125, 1.0, 0.125, 1.0, 0.0, 0.0, 0.0, 0.0, 0.0, 0.0, 0.0, 0.0, 0.3125, 1.0, 0.3125, 1.0, 0.25, 1.0, 0.25, 1.0, 0.125, 1.0, 0.125, 1.0, 0.09375, 1.0, 0.09375, 1.0, 0.875, 1.0, 0.875, 1.0, 0.8125, 1.0, 0.8125, 1.0, 0.6875, 1.0, 0.6875, 1.0, 0.625, 1.0, 0.625, 1.0, 0.9054, 1.0, 0.9054, 1.0, 0.875, 1.0, 0.875, 1.0, 0.0, 0.0, 0.0, 0.0, 0.0, 0.0, 0.0, 0.0, 0.0, 0.0, 0.0, 0.0, 0.0, 0.0, 0.0, 0.0, 0.0, 0.0, 0.0, 0.0, 0.0, 0.0, 0.0, 0.0, 0.8125, 1.0, 0.8125, 1.0, 0.75, 1.0, 0.75, 1.0, 0.4375, 1.0, 0.4375, 1.0, 0.375, 1.0, 0.375, 1.0, 0.0, 0.0, 0.0, 0.0, 0.0, 0.0, 0.0, 0.0, 0.375, 1.0, 0.375, 1.0, 0.3125, 1.0, 0.3125, 1.0, 0.0, 0.0, 0.0, 0.0, 0.0, 0.0, 0.0, 0.0, 0.0, 0.0, 0.0, 0.0, 0.0, 0.0, 0.0, 0.0, 0.0, 0.0, 0.0, 0.0, 0.0, 0.0, 0.0, 0.0, 0.75, 1.0, 0.75, 1.0, 0.6875, 1.0, 0.6875, 1.0, 0.09375, 1.0, 0.09375, 1.0, 0.0625, 1.0, 0.0625, 1.0, 0.0, 0.0, 0.0, 0.0, 0.0, 0.0, 0.0, 0.0, 0.0, 0.0, 0.0, 0.0, 0.0, 0.0, 0.0, 0.0, 0.9375, 1.0, 0.9375, 1.0, 0.9054, 1.0, 0.9054, 1.0, 0.9054, 1.0, 0.9054, 1.0, 0.9375, 1.0, 0.9375, 1.0, 0.75, 1.0, 0.75, 1.0, 0.6875, 1.0, 0.6875, 1.0, 0.875, 1.0, 0.875, 1.0, 0.8125, 1.0, 0.8125, 1.0, 0.5625, 1.0, 0.5625, 1.0, 0.5, 1.0, 0.5, 1.0, 0.3125, 1.0, 0.3125, 1.0, 0.25, 1.0, 0.25, 1.0, 0.6875, 1.0, 0.6875, 1.0, 0.625, 1.0, 0.625, 1.0, 0.375, 1.0, 0.375, 1.0, 0.3125, 1.0, 0.3125, 1.0, 0.9054, 1.0, 0.9054, 1.0, 0.875, 1.0, 0.875, 1.0, 0.1875, 1.0, 0.1875, 1.0, 0.125, 1.0, 0.125, 1.0, 0.5, 1.0, 0.5, 1.0, 0.4375, 1.0, 0.4375, 1.0, 0.625, 1.0, 0.625, 1.0, 0.5625, 1.0, 0.5625, 1.0, 0.09375, 1.0, 0.09375, 1.0, 0.0625, 1.0, 0.0625, 1.0, 0.125, 1.0, 0.125, 1.0, 0.09375, 1.0, 0.09375, 1.0, 0.4375, 1.0, 0.4375, 1.0, 0.375, 1.0, 0.375, 1.0, 0.8125, 1.0, 0.8125, 1.0, 0.75, 1.0, 0.75, 1.0, 0.0625, 1.0, 0.0625, 1.0, 0.09375, 1.0, 0.09375, 1.0, 0.25, 1.0, 0.25, 1.0, 0.1875, 1.0, 0.1875, 1.0, 0.0, 0.0, 0.0, 0.0, 0.0, 0.0, 0.0, 0.0, 0.0, 0.0, 0.0, 0.0, 0.0, 0.0, 0.0, 0.0, 0.25, 1.0, 0.25, 1.0, 0.1875, 1.0, 0.1875, 1.0, 0.0, 0.0, 0.0, 0.0, 0.0, 0.0, 0.0, 0.0, 0.0625, 1.0, 0.0625, 1.0, 0.09375, 1.0, 0.09375, 1.0, 0.0, 0.0, 0.0, 0.0, 0.0, 0.0, 0.0, 0.0, 0.0, 0.0, 0.0, 0.0, 0.0, 0.0, 0.0, 0.0, 0.9054, 1.0, 0.9054, 1.0, 0.9375, 1.0, 0.9375, 1.0, 0.0, 0.0, 0.0, 0.0, 0.0, 0.0, 0.0, 0.0, 0.9375, 1.0, 0.9375, 1.0, 0.9054, 1.0, 0.9054, 1.0, 0.0, 0.0, 0.0, 0.0, 0.0, 0.0, 0.0, 0.0, 0.625, 1.0, 0.625, 1.0, 0.5625, 1.0, 0.5625, 1.0, 0.0, 0.0, 0.0, 0.0, 0.0, 0.0, 0.0, 0.0, 0.0, 0.0, 0.0, 0.0, 0.0, 0.0, 0.0, 0.0, 0.0, 0.0, 0.0, 0.0, 0.0, 0.0, 0.0, 0.0, 0.0, 0.0, 0.0, 0.0, 0.0, 0.0, 0.0, 0.0, 0.1875, 1.0, 0.1875, 1.0, 0.125, 1.0, 0.125, 1.0, 0.0, 0.0, 0.0, 0.0, 0.0, 0.0, 0.0, 0.0, 0.3125, 1.0, 0.3125, 1.0, 0.25, 1.0, 0.25, 1.0, 0.125, 1.0, 0.125, 1.0, 0.09375, 1.0, 0.09375, 1.0, 0.875, 1.0, 0.875, 1.0, 0.8125, 1.0, 0.8125, 1.0, 0.6875, 1.0, 0.6875, 1.0, 0.625, 1.0, 0.625, 1.0, 0.9054, 1.0, 0.9054, 1.0, 0.875, 1.0, 0.875, 1.0, 0.0, 0.0, 0.0, 0.0, 0.0, 0.0, 0.0, 0.0])
me_turnroad.materials.append(mat_brown)
me_turnroad.materials.append(mat_white)
me_turnroad.materials.append(mat_black)
me_turnroad.materials.append(mat_gray)
me_turnroad.use_mirror_vertex_groups = False
me_turnroad.update()

# ---- objects
ob_turnroad = bpy.data.objects.new('TurnRoad', me_turnroad)

# ---- transforms, parenting, visibility, modifiers, constraints
ob_turnroad.location = (0.0, 0.0, 0.0)
ob_turnroad.lock_rotations_4d = False
ob_turnroad.empty_display_type = 'ARROWS'
ob_turnroad.lineart.crease_threshold = 0.0

# ---- collection membership
col_collection.objects.link(ob_turnroad)

# ---- scene / render settings (as saved in the file)
scene.frame_start = 1; scene.frame_end = 250; scene.frame_set(1)
scene.render.engine = 'BLENDER_EEVEE_NEXT'
scene.cycles.sampling_pattern = 'TABULATED_SOBOL'
scene.view_settings.view_transform = 'Filmic'
bpy.context.view_layer.update()

# ---- added for rendering (the .blend has no active camera and no usable light): camera, sun
cam_auto = bpy.data.cameras.new('AutoCamera')
cam_auto.lens = 50.0
cam_auto.sensor_width = 36.0
cam_auto.clip_end = 1000.0
ob_auto_camera = bpy.data.objects.new('AutoCamera', cam_auto)
scene.collection.objects.link(ob_auto_camera)
ob_auto_camera.location = (10.4272, -18.6951, 13.604)
ob_auto_camera.rotation_euler = (1.09748, -7.21219e-08, 0.694738)
scene.camera = ob_auto_camera
light_auto_sun = bpy.data.lights.new('AutoSun', 'SUN')
light_auto_sun.energy = 3.0
light_auto_sun.angle = 0.0523599
ob_auto_sun = bpy.data.objects.new('AutoSun', light_auto_sun)
scene.collection.objects.link(ob_auto_sun)
ob_auto_sun.rotation_euler = (0.872665, 0.174533, 0.523599)
bpy.context.view_layer.update()
